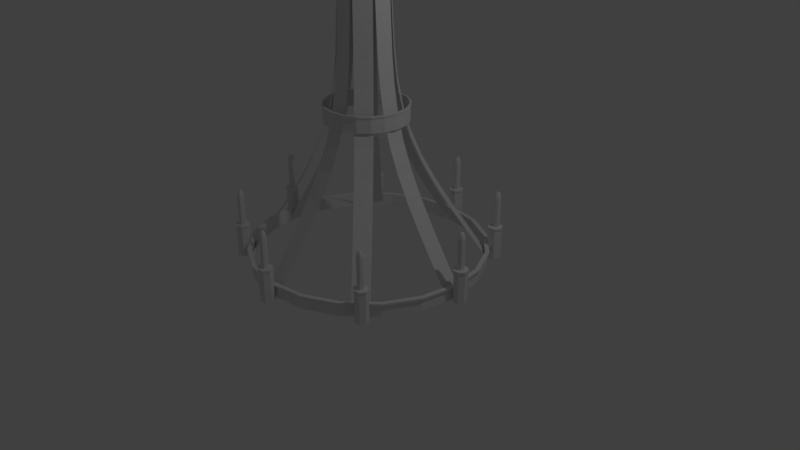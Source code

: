 # Source: chandelier_BIG.blend  (saved by Blender 2.79.0; exported with 4.5.12 LTS)
import bpy
from mathutils import Matrix  # noqa: F401  (used for matrix-valued properties, if any)

bpy.ops.wm.read_factory_settings(use_empty=True)
scene = bpy.context.scene
scene.name = 'Scene'

# ---- collections
col_collection_1 = bpy.data.collections.new('Collection 1'); scene.collection.children.link(col_collection_1)

# ---- world
world_world = bpy.data.worlds.new('World'); scene.world = world_world
world_world.color = (0.05088, 0.05088, 0.05088)
world_world.use_sun_shadow = False
world_world.sun_shadow_jitter_overblur = 0.0
world_world.cycles.sampling_method = 'MANUAL'

# ---- cameras
cam_camera = bpy.data.cameras.new('Camera')
cam_camera.clip_end = 100.0
cam_camera.lens = 35.0
cam_camera.sensor_width = 32.0
cam_camera.sensor_height = 18.0
cam_camera.ortho_scale = 7.314
cam_camera.dof.focus_distance = 0.0
cam_camera.dof.aperture_fstop = 128.0

# ---- lights
light_lamp = bpy.data.lights.new('Lamp', 'POINT')
light_lamp.transmission_factor = 0.0
light_lamp.cutoff_distance = 30.0
light_lamp.energy = 100.0
light_lamp.shadow_buffer_clip_start = 1.001
light_lamp.shadow_soft_size = 0.1
light_lamp.shadow_maximum_resolution = 0.006
light_lamp.use_absolute_resolution = True

# ---- meshes
me_circle_025 = bpy.data.meshes.new('Circle.025')
me_circle_025.from_pydata([(-0.3966, 0.3163, -3.949), (-3.815e-06, 0.5073, -3.949), (-0.4946, -0.1129, -3.949), (-0.2201, -0.457, -3.949), (0.2201, -0.457, -3.949), (0.4946, -0.1129, -3.949), (0.3966, 0.3163, -3.949), (-0.3966, 0.3163, 0.5512), (-3.815e-06, 0.5073, 0.5512), (-0.4946, -0.1129, 0.5512), (-0.2201, -0.457, 0.5512), (0.2201, -0.457, 0.5512), (0.4946, -0.1129, 0.5512), (0.3966, 0.3163, 0.5512), (-0.1493, 0.1191, 1.423), (-3.815e-06, 0.191, 1.423), (-0.1862, -0.0425, 1.423), (-0.08287, -0.1721, 1.423), (0.08286, -0.1721, 1.423), (0.1862, -0.0425, 1.423), (0.1493, 0.1191, 1.423), (-3.815e-06, 0.4477, 0.8419), (-3.815e-06, 0.3507, 1.133), (0.2742, 0.2187, 1.133), (0.35, 0.2791, 0.8419), (0.4364, -0.09961, 0.8419), (0.3419, -0.07805, 1.133), (0.1522, -0.316, 1.133), (0.1942, -0.4033, 0.8419), (-0.1942, -0.4033, 0.8419), (-0.1522, -0.316, 1.133), (-0.342, -0.07805, 1.133), (-0.4364, -0.09961, 0.8419), (-0.35, 0.2791, 0.8419), (-0.2742, 0.2187, 1.133)], [], [(1, 0, 7, 8), (23, 22, 15, 20), (5, 6, 13, 12), (3, 4, 11, 10), (0, 2, 9, 7), (6, 1, 8, 13), (4, 5, 12, 11), (2, 3, 10, 9), (14, 16, 17, 18, 19, 20, 15), (27, 26, 19, 18), (31, 30, 17, 16), (22, 34, 14, 15), (26, 23, 20, 19), (30, 27, 18, 17), (34, 31, 16, 14), (7, 9, 32, 33), (33, 32, 31, 34), (10, 11, 28, 29), (29, 28, 27, 30), (12, 13, 24, 25), (25, 24, 23, 26), (8, 7, 33, 21), (21, 33, 34, 22), (9, 10, 29, 32), (32, 29, 30, 31), (11, 12, 25, 28), (28, 25, 26, 27), (13, 8, 21, 24), (24, 21, 22, 23)])
me_circle_025.use_remesh_preserve_volume = False
me_circle_025.use_remesh_preserve_attributes = False
me_circle_025.use_mirror_vertex_groups = False
me_circle_025.update()
me_circle_024 = bpy.data.meshes.new('Circle.024')
me_circle_024.from_pydata([(-0.3966, 0.3163, -3.949), (-3.815e-06, 0.5073, -3.949), (-0.4946, -0.1129, -3.949), (-0.2201, -0.457, -3.949), (0.2201, -0.457, -3.949), (0.4946, -0.1129, -3.949), (0.3966, 0.3163, -3.949), (-0.3966, 0.3163, 0.5512), (-3.815e-06, 0.5073, 0.5512), (-0.4946, -0.1129, 0.5512), (-0.2201, -0.457, 0.5512), (0.2201, -0.457, 0.5512), (0.4946, -0.1129, 0.5512), (0.3966, 0.3163, 0.5512), (-0.1493, 0.1191, 1.423), (-3.815e-06, 0.191, 1.423), (-0.1862, -0.0425, 1.423), (-0.08287, -0.1721, 1.423), (0.08286, -0.1721, 1.423), (0.1862, -0.0425, 1.423), (0.1493, 0.1191, 1.423), (-3.815e-06, 0.4477, 0.8419), (-3.815e-06, 0.3507, 1.133), (0.2742, 0.2187, 1.133), (0.35, 0.2791, 0.8419), (0.4364, -0.09961, 0.8419), (0.3419, -0.07805, 1.133), (0.1522, -0.316, 1.133), (0.1942, -0.4033, 0.8419), (-0.1942, -0.4033, 0.8419), (-0.1522, -0.316, 1.133), (-0.342, -0.07805, 1.133), (-0.4364, -0.09961, 0.8419), (-0.35, 0.2791, 0.8419), (-0.2742, 0.2187, 1.133)], [], [(1, 0, 7, 8), (23, 22, 15, 20), (5, 6, 13, 12), (3, 4, 11, 10), (0, 2, 9, 7), (6, 1, 8, 13), (4, 5, 12, 11), (2, 3, 10, 9), (14, 16, 17, 18, 19, 20, 15), (27, 26, 19, 18), (31, 30, 17, 16), (22, 34, 14, 15), (26, 23, 20, 19), (30, 27, 18, 17), (34, 31, 16, 14), (7, 9, 32, 33), (33, 32, 31, 34), (10, 11, 28, 29), (29, 28, 27, 30), (12, 13, 24, 25), (25, 24, 23, 26), (8, 7, 33, 21), (21, 33, 34, 22), (9, 10, 29, 32), (32, 29, 30, 31), (11, 12, 25, 28), (28, 25, 26, 27), (13, 8, 21, 24), (24, 21, 22, 23)])
me_circle_024.use_remesh_preserve_volume = False
me_circle_024.use_remesh_preserve_attributes = False
me_circle_024.use_mirror_vertex_groups = False
me_circle_024.update()
me_circle_023 = bpy.data.meshes.new('Circle.023')
me_circle_023.from_pydata([(-0.3966, 0.3163, -3.949), (-3.815e-06, 0.5073, -3.949), (-0.4946, -0.1129, -3.949), (-0.2201, -0.457, -3.949), (0.2201, -0.457, -3.949), (0.4946, -0.1129, -3.949), (0.3966, 0.3163, -3.949), (-0.3966, 0.3163, 0.5512), (-3.815e-06, 0.5073, 0.5512), (-0.4946, -0.1129, 0.5512), (-0.2201, -0.457, 0.5512), (0.2201, -0.457, 0.5512), (0.4946, -0.1129, 0.5512), (0.3966, 0.3163, 0.5512), (-0.1493, 0.1191, 1.423), (-3.815e-06, 0.191, 1.423), (-0.1862, -0.0425, 1.423), (-0.08287, -0.1721, 1.423), (0.08286, -0.1721, 1.423), (0.1862, -0.0425, 1.423), (0.1493, 0.1191, 1.423), (-3.815e-06, 0.4477, 0.8419), (-3.815e-06, 0.3507, 1.133), (0.2742, 0.2187, 1.133), (0.35, 0.2791, 0.8419), (0.4364, -0.09961, 0.8419), (0.3419, -0.07805, 1.133), (0.1522, -0.316, 1.133), (0.1942, -0.4033, 0.8419), (-0.1942, -0.4033, 0.8419), (-0.1522, -0.316, 1.133), (-0.342, -0.07805, 1.133), (-0.4364, -0.09961, 0.8419), (-0.35, 0.2791, 0.8419), (-0.2742, 0.2187, 1.133)], [], [(1, 0, 7, 8), (23, 22, 15, 20), (5, 6, 13, 12), (3, 4, 11, 10), (0, 2, 9, 7), (6, 1, 8, 13), (4, 5, 12, 11), (2, 3, 10, 9), (14, 16, 17, 18, 19, 20, 15), (27, 26, 19, 18), (31, 30, 17, 16), (22, 34, 14, 15), (26, 23, 20, 19), (30, 27, 18, 17), (34, 31, 16, 14), (7, 9, 32, 33), (33, 32, 31, 34), (10, 11, 28, 29), (29, 28, 27, 30), (12, 13, 24, 25), (25, 24, 23, 26), (8, 7, 33, 21), (21, 33, 34, 22), (9, 10, 29, 32), (32, 29, 30, 31), (11, 12, 25, 28), (28, 25, 26, 27), (13, 8, 21, 24), (24, 21, 22, 23)])
me_circle_023.use_remesh_preserve_volume = False
me_circle_023.use_remesh_preserve_attributes = False
me_circle_023.use_mirror_vertex_groups = False
me_circle_023.update()
me_circle_022 = bpy.data.meshes.new('Circle.022')
me_circle_022.from_pydata([(-0.3966, 0.3163, -3.949), (-3.815e-06, 0.5073, -3.949), (-0.4946, -0.1129, -3.949), (-0.2201, -0.457, -3.949), (0.2201, -0.457, -3.949), (0.4946, -0.1129, -3.949), (0.3966, 0.3163, -3.949), (-0.3966, 0.3163, 0.5512), (-3.815e-06, 0.5073, 0.5512), (-0.4946, -0.1129, 0.5512), (-0.2201, -0.457, 0.5512), (0.2201, -0.457, 0.5512), (0.4946, -0.1129, 0.5512), (0.3966, 0.3163, 0.5512), (-0.1493, 0.1191, 1.423), (-3.815e-06, 0.191, 1.423), (-0.1862, -0.0425, 1.423), (-0.08287, -0.1721, 1.423), (0.08286, -0.1721, 1.423), (0.1862, -0.0425, 1.423), (0.1493, 0.1191, 1.423), (-3.815e-06, 0.4477, 0.8419), (-3.815e-06, 0.3507, 1.133), (0.2742, 0.2187, 1.133), (0.35, 0.2791, 0.8419), (0.4364, -0.09961, 0.8419), (0.3419, -0.07805, 1.133), (0.1522, -0.316, 1.133), (0.1942, -0.4033, 0.8419), (-0.1942, -0.4033, 0.8419), (-0.1522, -0.316, 1.133), (-0.342, -0.07805, 1.133), (-0.4364, -0.09961, 0.8419), (-0.35, 0.2791, 0.8419), (-0.2742, 0.2187, 1.133)], [], [(1, 0, 7, 8), (23, 22, 15, 20), (5, 6, 13, 12), (3, 4, 11, 10), (0, 2, 9, 7), (6, 1, 8, 13), (4, 5, 12, 11), (2, 3, 10, 9), (14, 16, 17, 18, 19, 20, 15), (27, 26, 19, 18), (31, 30, 17, 16), (22, 34, 14, 15), (26, 23, 20, 19), (30, 27, 18, 17), (34, 31, 16, 14), (7, 9, 32, 33), (33, 32, 31, 34), (10, 11, 28, 29), (29, 28, 27, 30), (12, 13, 24, 25), (25, 24, 23, 26), (8, 7, 33, 21), (21, 33, 34, 22), (9, 10, 29, 32), (32, 29, 30, 31), (11, 12, 25, 28), (28, 25, 26, 27), (13, 8, 21, 24), (24, 21, 22, 23)])
me_circle_022.use_remesh_preserve_volume = False
me_circle_022.use_remesh_preserve_attributes = False
me_circle_022.use_mirror_vertex_groups = False
me_circle_022.update()
me_circle_021 = bpy.data.meshes.new('Circle.021')
me_circle_021.from_pydata([(-0.3966, 0.3163, -3.949), (-3.815e-06, 0.5073, -3.949), (-0.4946, -0.1129, -3.949), (-0.2201, -0.457, -3.949), (0.2201, -0.457, -3.949), (0.4946, -0.1129, -3.949), (0.3966, 0.3163, -3.949), (-0.3966, 0.3163, 0.5512), (-3.815e-06, 0.5073, 0.5512), (-0.4946, -0.1129, 0.5512), (-0.2201, -0.457, 0.5512), (0.2201, -0.457, 0.5512), (0.4946, -0.1129, 0.5512), (0.3966, 0.3163, 0.5512), (-0.1493, 0.1191, 1.423), (-3.815e-06, 0.191, 1.423), (-0.1862, -0.0425, 1.423), (-0.08287, -0.1721, 1.423), (0.08286, -0.1721, 1.423), (0.1862, -0.0425, 1.423), (0.1493, 0.1191, 1.423), (-3.815e-06, 0.4477, 0.8419), (-3.815e-06, 0.3507, 1.133), (0.2742, 0.2187, 1.133), (0.35, 0.2791, 0.8419), (0.4364, -0.09961, 0.8419), (0.3419, -0.07805, 1.133), (0.1522, -0.316, 1.133), (0.1942, -0.4033, 0.8419), (-0.1942, -0.4033, 0.8419), (-0.1522, -0.316, 1.133), (-0.342, -0.07805, 1.133), (-0.4364, -0.09961, 0.8419), (-0.35, 0.2791, 0.8419), (-0.2742, 0.2187, 1.133)], [], [(1, 0, 7, 8), (23, 22, 15, 20), (5, 6, 13, 12), (3, 4, 11, 10), (0, 2, 9, 7), (6, 1, 8, 13), (4, 5, 12, 11), (2, 3, 10, 9), (14, 16, 17, 18, 19, 20, 15), (27, 26, 19, 18), (31, 30, 17, 16), (22, 34, 14, 15), (26, 23, 20, 19), (30, 27, 18, 17), (34, 31, 16, 14), (7, 9, 32, 33), (33, 32, 31, 34), (10, 11, 28, 29), (29, 28, 27, 30), (12, 13, 24, 25), (25, 24, 23, 26), (8, 7, 33, 21), (21, 33, 34, 22), (9, 10, 29, 32), (32, 29, 30, 31), (11, 12, 25, 28), (28, 25, 26, 27), (13, 8, 21, 24), (24, 21, 22, 23)])
me_circle_021.use_remesh_preserve_volume = False
me_circle_021.use_remesh_preserve_attributes = False
me_circle_021.use_mirror_vertex_groups = False
me_circle_021.update()
me_circle_020 = bpy.data.meshes.new('Circle.020')
me_circle_020.from_pydata([(-0.3966, 0.3163, -3.949), (-3.815e-06, 0.5073, -3.949), (-0.4946, -0.1129, -3.949), (-0.2201, -0.457, -3.949), (0.2201, -0.457, -3.949), (0.4946, -0.1129, -3.949), (0.3966, 0.3163, -3.949), (-0.3966, 0.3163, 0.5512), (-3.815e-06, 0.5073, 0.5512), (-0.4946, -0.1129, 0.5512), (-0.2201, -0.457, 0.5512), (0.2201, -0.457, 0.5512), (0.4946, -0.1129, 0.5512), (0.3966, 0.3163, 0.5512), (-0.1493, 0.1191, 1.423), (-3.815e-06, 0.191, 1.423), (-0.1862, -0.0425, 1.423), (-0.08287, -0.1721, 1.423), (0.08286, -0.1721, 1.423), (0.1862, -0.0425, 1.423), (0.1493, 0.1191, 1.423), (-3.815e-06, 0.4477, 0.8419), (-3.815e-06, 0.3507, 1.133), (0.2742, 0.2187, 1.133), (0.35, 0.2791, 0.8419), (0.4364, -0.09961, 0.8419), (0.3419, -0.07805, 1.133), (0.1522, -0.316, 1.133), (0.1942, -0.4033, 0.8419), (-0.1942, -0.4033, 0.8419), (-0.1522, -0.316, 1.133), (-0.342, -0.07805, 1.133), (-0.4364, -0.09961, 0.8419), (-0.35, 0.2791, 0.8419), (-0.2742, 0.2187, 1.133)], [], [(1, 0, 7, 8), (23, 22, 15, 20), (5, 6, 13, 12), (3, 4, 11, 10), (0, 2, 9, 7), (6, 1, 8, 13), (4, 5, 12, 11), (2, 3, 10, 9), (14, 16, 17, 18, 19, 20, 15), (27, 26, 19, 18), (31, 30, 17, 16), (22, 34, 14, 15), (26, 23, 20, 19), (30, 27, 18, 17), (34, 31, 16, 14), (7, 9, 32, 33), (33, 32, 31, 34), (10, 11, 28, 29), (29, 28, 27, 30), (12, 13, 24, 25), (25, 24, 23, 26), (8, 7, 33, 21), (21, 33, 34, 22), (9, 10, 29, 32), (32, 29, 30, 31), (11, 12, 25, 28), (28, 25, 26, 27), (13, 8, 21, 24), (24, 21, 22, 23)])
me_circle_020.use_remesh_preserve_volume = False
me_circle_020.use_remesh_preserve_attributes = False
me_circle_020.use_mirror_vertex_groups = False
me_circle_020.update()
me_circle_019 = bpy.data.meshes.new('Circle.019')
me_circle_019.from_pydata([(-0.3966, 0.3163, -3.949), (-3.815e-06, 0.5073, -3.949), (-0.4946, -0.1129, -3.949), (-0.2201, -0.457, -3.949), (0.2201, -0.457, -3.949), (0.4946, -0.1129, -3.949), (0.3966, 0.3163, -3.949), (-0.3966, 0.3163, 0.5512), (-3.815e-06, 0.5073, 0.5512), (-0.4946, -0.1129, 0.5512), (-0.2201, -0.457, 0.5512), (0.2201, -0.457, 0.5512), (0.4946, -0.1129, 0.5512), (0.3966, 0.3163, 0.5512), (-0.1493, 0.1191, 1.423), (-3.815e-06, 0.191, 1.423), (-0.1862, -0.0425, 1.423), (-0.08287, -0.1721, 1.423), (0.08286, -0.1721, 1.423), (0.1862, -0.0425, 1.423), (0.1493, 0.1191, 1.423), (-3.815e-06, 0.4477, 0.8419), (-3.815e-06, 0.3507, 1.133), (0.2742, 0.2187, 1.133), (0.35, 0.2791, 0.8419), (0.4364, -0.09961, 0.8419), (0.3419, -0.07805, 1.133), (0.1522, -0.316, 1.133), (0.1942, -0.4033, 0.8419), (-0.1942, -0.4033, 0.8419), (-0.1522, -0.316, 1.133), (-0.342, -0.07805, 1.133), (-0.4364, -0.09961, 0.8419), (-0.35, 0.2791, 0.8419), (-0.2742, 0.2187, 1.133)], [], [(1, 0, 7, 8), (23, 22, 15, 20), (5, 6, 13, 12), (3, 4, 11, 10), (0, 2, 9, 7), (6, 1, 8, 13), (4, 5, 12, 11), (2, 3, 10, 9), (14, 16, 17, 18, 19, 20, 15), (27, 26, 19, 18), (31, 30, 17, 16), (22, 34, 14, 15), (26, 23, 20, 19), (30, 27, 18, 17), (34, 31, 16, 14), (7, 9, 32, 33), (33, 32, 31, 34), (10, 11, 28, 29), (29, 28, 27, 30), (12, 13, 24, 25), (25, 24, 23, 26), (8, 7, 33, 21), (21, 33, 34, 22), (9, 10, 29, 32), (32, 29, 30, 31), (11, 12, 25, 28), (28, 25, 26, 27), (13, 8, 21, 24), (24, 21, 22, 23)])
me_circle_019.use_remesh_preserve_volume = False
me_circle_019.use_remesh_preserve_attributes = False
me_circle_019.use_mirror_vertex_groups = False
me_circle_019.update()
me_circle_018 = bpy.data.meshes.new('Circle.018')
me_circle_018.from_pydata([(-0.3966, 0.3163, -3.949), (-3.815e-06, 0.5073, -3.949), (-0.4946, -0.1129, -3.949), (-0.2201, -0.457, -3.949), (0.2201, -0.457, -3.949), (0.4946, -0.1129, -3.949), (0.3966, 0.3163, -3.949), (-0.3966, 0.3163, 0.5512), (-3.815e-06, 0.5073, 0.5512), (-0.4946, -0.1129, 0.5512), (-0.2201, -0.457, 0.5512), (0.2201, -0.457, 0.5512), (0.4946, -0.1129, 0.5512), (0.3966, 0.3163, 0.5512), (-0.1493, 0.1191, 1.423), (-3.815e-06, 0.191, 1.423), (-0.1862, -0.0425, 1.423), (-0.08287, -0.1721, 1.423), (0.08286, -0.1721, 1.423), (0.1862, -0.0425, 1.423), (0.1493, 0.1191, 1.423), (-3.815e-06, 0.4477, 0.8419), (-3.815e-06, 0.3507, 1.133), (0.2742, 0.2187, 1.133), (0.35, 0.2791, 0.8419), (0.4364, -0.09961, 0.8419), (0.3419, -0.07805, 1.133), (0.1522, -0.316, 1.133), (0.1942, -0.4033, 0.8419), (-0.1942, -0.4033, 0.8419), (-0.1522, -0.316, 1.133), (-0.342, -0.07805, 1.133), (-0.4364, -0.09961, 0.8419), (-0.35, 0.2791, 0.8419), (-0.2742, 0.2187, 1.133)], [], [(1, 0, 7, 8), (23, 22, 15, 20), (5, 6, 13, 12), (3, 4, 11, 10), (0, 2, 9, 7), (6, 1, 8, 13), (4, 5, 12, 11), (2, 3, 10, 9), (14, 16, 17, 18, 19, 20, 15), (27, 26, 19, 18), (31, 30, 17, 16), (22, 34, 14, 15), (26, 23, 20, 19), (30, 27, 18, 17), (34, 31, 16, 14), (7, 9, 32, 33), (33, 32, 31, 34), (10, 11, 28, 29), (29, 28, 27, 30), (12, 13, 24, 25), (25, 24, 23, 26), (8, 7, 33, 21), (21, 33, 34, 22), (9, 10, 29, 32), (32, 29, 30, 31), (11, 12, 25, 28), (28, 25, 26, 27), (13, 8, 21, 24), (24, 21, 22, 23)])
me_circle_018.use_remesh_preserve_volume = False
me_circle_018.use_remesh_preserve_attributes = False
me_circle_018.use_mirror_vertex_groups = False
me_circle_018.update()
me_circle_012 = bpy.data.meshes.new('Circle.012')
me_circle_012.from_pydata([(-1.063, 0.6235, 4.635), (-0.2811, 1.0, 4.635), (-1.256, -0.2225, 4.635), (-0.715, -0.901, 4.635), (0.1528, -0.901, 4.635), (0.6938, -0.2225, 4.635), (0.5007, 0.6235, 4.635), (0.5007, 0.6235, 5.96e-08), (0.6938, -0.2225, 5.96e-08), (0.1528, -0.901, 5.96e-08), (-0.715, -0.901, 5.96e-08), (-1.256, -0.2225, 5.96e-08), (-0.2811, 1.0, 5.96e-08), (-1.063, 0.6235, 5.96e-08), (-1.143, 0.687, 4.635), (-0.2811, 1.102, 4.635), (-1.355, -0.2452, 4.635), (-0.7592, -0.9928, 4.635), (0.197, -0.9928, 4.635), (0.7932, -0.2452, 4.635), (0.5804, 0.687, 4.635), (-1.143, 0.687, 4.877), (-0.2811, 1.102, 4.877), (-1.355, -0.2452, 4.877), (-0.7592, -0.9928, 4.877), (0.197, -0.9928, 4.877), (0.7932, -0.2452, 4.877), (0.5804, 0.687, 4.877), (-6.846, 12.6, 4.635), (-6.56, 13.42, 4.635), (-6.385, 11.87, 4.635), (-5.522, 11.77, 4.635), (-4.909, 12.38, 4.635), (-5.006, 13.25, 4.635), (-5.741, 13.71, 4.635), (-5.741, 13.71, 5.96e-08), (-5.006, 13.25, 5.96e-08), (-4.909, 12.38, 5.96e-08), (-5.522, 11.77, 5.96e-08), (-6.385, 11.87, 5.96e-08), (-6.56, 13.42, 5.96e-08), (-6.846, 12.6, 5.96e-08), (-6.948, 12.59, 4.635), (-6.632, 13.49, 4.635), (-6.439, 11.78, 4.635), (-5.489, 11.67, 4.635), (-4.813, 12.35, 4.635), (-4.92, 13.3, 4.635), (-5.729, 13.81, 4.635), (-6.948, 12.59, 4.877), (-6.632, 13.49, 4.877), (-6.439, 11.78, 4.877), (-5.489, 11.67, 4.877), (-4.813, 12.35, 4.877), (-4.92, 13.3, 4.877), (-5.729, 13.81, 4.877), (-32.63, -12.64, 4.635), (-32.03, -12.01, 4.635), (-32.52, -13.5, 4.635), (-31.78, -13.95, 4.635), (-30.96, -13.64, 4.635), (-30.69, -12.82, 4.635), (-31.17, -12.09, 4.635), (-31.17, -12.09, 5.96e-08), (-30.69, -12.82, 5.96e-08), (-30.96, -13.64, 5.96e-08), (-31.78, -13.95, 5.96e-08), (-32.52, -13.5, 5.96e-08), (-32.03, -12.01, 5.96e-08), (-32.63, -12.64, 5.96e-08), (-32.73, -12.6, 4.635), (-32.07, -11.92, 4.635), (-32.61, -13.55, 4.635), (-31.79, -14.05, 4.635), (-30.89, -13.72, 4.635), (-30.59, -12.81, 4.635), (-31.11, -12.01, 4.635), (-32.73, -12.6, 4.877), (-32.07, -11.92, 4.877), (-32.61, -13.55, 4.877), (-31.79, -14.05, 4.877), (-30.89, -13.72, 4.877), (-30.59, -12.81, 4.877), (-31.11, -12.01, 4.877), (-31.32, 13.7, 4.635), (-30.55, 13.3, 4.635), (-32.12, 13.34, 4.635), (-32.33, 12.5, 4.635), (-31.81, 11.81, 4.635), (-30.94, 11.79, 4.635), (-30.38, 12.45, 4.635), (-30.38, 12.45, 5.96e-08), (-30.94, 11.79, 5.96e-08), (-31.81, 11.81, 5.96e-08), (-32.33, 12.5, 5.96e-08), (-32.12, 13.34, 5.96e-08), (-30.55, 13.3, 5.96e-08), (-31.32, 13.7, 5.96e-08), (-31.32, 13.8, 4.635), (-30.47, 13.36, 4.635), (-32.19, 13.41, 4.635), (-32.43, 12.48, 4.635), (-31.86, 11.72, 4.635), (-30.9, 11.69, 4.635), (-30.28, 12.42, 4.635), (-31.32, 13.8, 4.877), (-30.47, 13.36, 4.877), (-32.19, 13.41, 4.877), (-32.43, 12.48, 4.877), (-31.86, 11.72, 4.877), (-30.9, 11.69, 4.877), (-30.28, 12.42, 4.877), (-5.651, -11.89, 4.635), (-4.832, -12.18, 4.635), (-6.386, -12.36, 4.635), (-6.483, -13.22, 4.635), (-5.87, -13.83, 4.635), (-5.007, -13.74, 4.635), (-4.546, -13.0, 4.635), (-4.546, -13.0, 5.96e-08), (-5.007, -13.74, 5.96e-08), (-5.87, -13.83, 5.96e-08), (-6.483, -13.22, 5.96e-08), (-6.386, -12.36, 5.96e-08), (-4.832, -12.18, 5.96e-08), (-5.651, -11.89, 5.96e-08), (-5.663, -11.79, 4.635), (-4.76, -12.11, 4.635), (-6.472, -12.3, 4.635), (-6.58, -13.25, 4.635), (-5.903, -13.93, 4.635), (-4.953, -13.82, 4.635), (-4.444, -13.01, 4.635), (-5.663, -11.79, 4.877), (-4.76, -12.11, 4.877), (-6.472, -12.3, 4.877), (-6.58, -13.25, 4.877), (-5.903, -13.93, 4.877), (-4.953, -13.82, 4.877), (-4.444, -13.01, 4.877), (-37.63, 0.4876, 4.635), (-36.8, 0.7524, 4.635), (-37.93, -0.3236, 4.635), (-37.49, -1.07, 4.635), (-36.63, -1.19, 4.635), (-36.0, -0.5931, 4.635), (-36.08, 0.2714, 4.635), (-36.08, 0.2714, 5.96e-08), (-36.0, -0.5931, 5.96e-08), (-36.63, -1.19, 5.96e-08), (-37.49, -1.07, 5.96e-08), (-37.93, -0.3236, 5.96e-08), (-36.8, 0.7524, 5.96e-08), (-37.63, 0.4876, 5.96e-08), (-37.7, 0.5616, 4.635), (-36.79, 0.8534, 4.635), (-38.04, -0.3323, 4.635), (-37.55, -1.155, 4.635), (-36.6, -1.287, 4.635), (-35.91, -0.6293, 4.635), (-35.99, 0.3234, 4.635), (-37.7, 0.5616, 4.877), (-36.79, 0.8534, 4.877), (-38.04, -0.3323, 4.877), (-37.55, -1.155, 4.877), (-36.6, -1.287, 4.877), (-35.91, -0.6293, 4.877), (-35.99, 0.3234, 4.877), (-19.62, -18.98, 4.635), (-19.63, -18.11, 4.635), (-18.93, -19.51, 4.635), (-18.09, -19.3, 4.635), (-17.72, -18.51, 4.635), (-18.11, -17.74, 4.635), (-18.96, -17.56, 4.635), (-18.96, -17.56, 5.96e-08), (-18.11, -17.74, 5.96e-08), (-17.72, -18.51, 5.96e-08), (-18.09, -19.3, 5.96e-08), (-18.93, -19.51, 5.96e-08), (-19.63, -18.11, 5.96e-08), (-19.62, -18.98, 5.96e-08), (-19.71, -19.03, 4.635), (-19.73, -18.07, 4.635), (-18.95, -19.61, 4.635), (-18.02, -19.38, 4.635), (-17.62, -18.51, 4.635), (-18.05, -17.66, 4.635), (-18.99, -17.46, 4.635), (-19.71, -19.03, 4.877), (-19.73, -18.07, 4.877), (-18.95, -19.61, 4.877), (-18.02, -19.38, 4.877), (-17.62, -18.51, 4.877), (-18.05, -17.66, 4.877), (-18.99, -17.46, 4.877), (-35.89, -0.2821, 0.0), (-35.05, -5.624, 0.0), (-32.59, -10.44, 0.0), (-28.77, -14.27, 0.0), (-23.95, -16.72, 0.0), (-18.61, -17.57, 0.0), (-13.26, -16.72, 0.0), (-8.445, -14.27, 0.0), (-4.621, -10.44, 0.0), (-2.165, -5.624, 0.0), (-1.319, -0.2821, 0.0), (-2.165, 5.06, 0.0), (-4.621, 9.879, 0.0), (-8.445, 13.7, 0.0), (-13.26, 16.16, 0.0), (-18.61, 17.01, 0.0), (-23.95, 16.16, 0.0), (-28.77, 13.7, 0.0), (-32.59, 9.879, 0.0), (-35.05, 5.06, 0.0), (-35.89, -0.2821, 1.783), (-35.05, -5.624, 1.783), (-32.59, -10.44, 1.783), (-28.77, -14.27, 1.783), (-23.95, -16.72, 1.783), (-18.61, -17.57, 1.783), (-13.26, -16.72, 1.783), (-8.445, -14.27, 1.783), (-4.621, -10.44, 1.783), (-2.165, -5.624, 1.783), (-1.319, -0.2821, 1.783), (-2.165, 5.06, 1.783), (-4.621, 9.879, 1.783), (-8.445, 13.7, 1.783), (-13.26, 16.16, 1.783), (-18.61, 17.01, 1.783), (-23.95, 16.16, 1.783), (-28.77, 13.7, 1.783), (-32.59, 9.879, 1.783), (-35.05, 5.06, 1.783), (-36.15, -0.2821, 1.783), (-35.29, -5.704, 1.783), (-32.8, -10.59, 1.783), (-28.92, -14.48, 1.783), (-24.03, -16.97, 1.783), (-18.61, -17.83, 1.783), (-13.18, -16.97, 1.783), (-8.294, -14.48, 1.783), (-4.413, -10.59, 1.783), (-1.921, -5.704, 1.783), (-1.062, -0.2821, 1.783), (-1.921, 5.139, 1.783), (-4.413, 10.03, 1.783), (-8.294, 13.91, 1.783), (-13.18, 16.4, 1.783), (-18.61, 17.26, 1.783), (-24.03, 16.4, 1.783), (-28.92, 13.91, 1.783), (-32.8, 10.03, 1.783), (-35.29, 5.139, 1.783), (-36.15, -0.2821, 2.05), (-35.29, -5.704, 2.05), (-32.8, -10.59, 2.05), (-28.92, -14.48, 2.05), (-24.03, -16.97, 2.05), (-18.61, -17.83, 2.05), (-13.18, -16.97, 2.05), (-8.294, -14.48, 2.05), (-4.413, -10.59, 2.05), (-1.921, -5.704, 2.05), (-1.062, -0.2821, 2.05), (-1.921, 5.139, 2.05), (-4.413, 10.03, 2.05), (-8.294, 13.91, 2.05), (-13.18, 16.4, 2.05), (-18.61, 17.26, 2.05), (-24.03, 16.4, 2.05), (-28.92, 13.91, 2.05), (-32.8, 10.03, 2.05), (-35.29, 5.139, 2.05), (-35.52, -0.2821, 2.05), (-34.69, -5.508, 2.05), (-32.29, -10.22, 2.05), (-28.55, -13.96, 2.05), (-23.83, -16.37, 2.05), (-18.61, -17.19, 2.05), (-13.38, -16.37, 2.05), (-8.666, -13.96, 2.05), (-4.925, -10.22, 2.05), (-2.523, -5.508, 2.05), (-1.695, -0.2821, 2.05), (-2.523, 4.944, 2.05), (-4.925, 9.658, 2.05), (-8.666, 13.4, 2.05), (-13.38, 15.8, 2.05), (-18.61, 16.63, 2.05), (-23.83, 15.8, 2.05), (-28.55, 13.4, 2.05), (-32.29, 9.658, 2.05), (-34.69, 4.944, 2.05), (-35.52, -0.2821, 6.44e-08), (-34.69, -5.508, 6.44e-08), (-32.29, -10.22, 6.44e-08), (-28.55, -13.96, 6.44e-08), (-23.83, -16.37, 6.44e-08), (-18.61, -17.19, 6.44e-08), (-13.38, -16.37, 6.44e-08), (-8.666, -13.96, 6.44e-08), (-4.925, -10.22, 6.44e-08), (-2.523, -5.508, 6.44e-08), (-1.695, -0.2821, 6.44e-08), (-2.523, 4.944, 6.44e-08), (-4.925, 9.658, 6.44e-08), (-8.666, 13.4, 6.44e-08), (-13.38, 15.8, 6.44e-08), (-18.61, 16.63, 6.44e-08), (-23.83, 15.8, 6.44e-08), (-28.55, 13.4, 6.44e-08), (-32.29, 9.658, 6.44e-08), (-34.69, 4.944, 6.44e-08), (-19.23, 17.1, 4.635), (-19.61, 17.88, 4.635), (-18.38, 16.91, 4.635), (-17.71, 17.45, 4.635), (-17.71, 18.32, 4.635), (-18.38, 18.86, 4.635), (-19.23, 18.66, 4.635), (-19.23, 18.66, 5.96e-08), (-18.38, 18.86, 5.96e-08), (-17.71, 18.32, 5.96e-08), (-17.71, 17.45, 5.96e-08), (-18.38, 16.91, 5.96e-08), (-19.61, 17.88, 5.96e-08), (-19.23, 17.1, 5.96e-08), (-19.29, 17.02, 4.635), (-19.71, 17.88, 4.635), (-18.36, 16.81, 4.635), (-17.61, 17.4, 4.635), (-17.61, 18.36, 4.635), (-18.36, 18.96, 4.635), (-19.29, 18.74, 4.635), (-19.29, 17.02, 4.877), (-19.71, 17.88, 4.877), (-18.36, 16.81, 4.877), (-17.61, 17.4, 4.877), (-17.61, 18.36, 4.877), (-18.36, 18.96, 4.877), (-19.29, 18.74, 4.877), (-24.62, -0.2821, 20.87), (-24.33, -2.141, 20.87), (-23.47, -3.817, 20.87), (-22.14, -5.148, 20.87), (-20.46, -6.002, 20.87), (-18.61, -6.297, 20.87), (-16.75, -6.002, 20.87), (-15.07, -5.148, 20.87), (-13.74, -3.817, 20.87), (-12.89, -2.141, 20.87), (-12.59, -0.2821, 20.87), (-12.89, 1.576, 20.87), (-13.74, 3.253, 20.87), (-15.07, 4.584, 20.87), (-16.75, 5.438, 20.87), (-18.61, 5.732, 20.87), (-20.46, 5.438, 20.87), (-22.14, 4.584, 20.87), (-23.47, 3.253, 20.87), (-24.33, 1.576, 20.87), (-24.62, -0.2821, 22.94), (-24.33, -2.141, 22.94), (-23.47, -3.817, 22.94), (-22.14, -5.148, 22.94), (-20.46, -6.002, 22.94), (-18.61, -6.297, 22.94), (-16.75, -6.002, 22.94), (-15.07, -5.148, 22.94), (-13.74, -3.817, 22.94), (-12.89, -2.141, 22.94), (-12.59, -0.2821, 22.94), (-12.89, 1.576, 22.94), (-13.74, 3.253, 22.94), (-15.07, 4.584, 22.94), (-16.75, 5.438, 22.94), (-18.61, 5.732, 22.94), (-20.46, 5.438, 22.94), (-22.14, 4.584, 22.94), (-23.47, 3.253, 22.94), (-24.33, 1.576, 22.94), (-24.71, -0.2821, 22.94), (-24.41, -2.168, 22.94), (-23.54, -3.87, 22.94), (-22.19, -5.22, 22.94), (-20.49, -6.087, 22.94), (-18.61, -6.386, 22.94), (-16.72, -6.087, 22.94), (-15.02, -5.22, 22.94), (-13.67, -3.87, 22.94), (-12.8, -2.168, 22.94), (-12.5, -0.2821, 22.94), (-12.8, 1.604, 22.94), (-13.67, 3.306, 22.94), (-15.02, 4.656, 22.94), (-16.72, 5.523, 22.94), (-18.61, 5.822, 22.94), (-20.49, 5.523, 22.94), (-22.19, 4.656, 22.94), (-23.54, 3.306, 22.94), (-24.41, 1.604, 22.94), (-24.71, -0.2821, 23.25), (-24.41, -2.168, 23.25), (-23.54, -3.87, 23.25), (-22.19, -5.22, 23.25), (-20.49, -6.087, 23.25), (-18.61, -6.386, 23.25), (-16.72, -6.087, 23.25), (-15.02, -5.22, 23.25), (-13.67, -3.87, 23.25), (-12.8, -2.168, 23.25), (-12.5, -0.2821, 23.25), (-12.8, 1.604, 23.25), (-13.67, 3.306, 23.25), (-15.02, 4.656, 23.25), (-16.72, 5.523, 23.25), (-18.61, 5.822, 23.25), (-20.49, 5.523, 23.25), (-22.19, 4.656, 23.25), (-23.54, 3.306, 23.25), (-24.41, 1.604, 23.25), (-24.49, -0.2821, 23.25), (-24.2, -2.1, 23.25), (-23.37, -3.74, 23.25), (-22.06, -5.042, 23.25), (-20.42, -5.878, 23.25), (-18.61, -6.166, 23.25), (-16.79, -5.878, 23.25), (-15.15, -5.042, 23.25), (-13.85, -3.74, 23.25), (-13.01, -2.1, 23.25), (-12.72, -0.2821, 23.25), (-13.01, 1.536, 23.25), (-13.85, 3.176, 23.25), (-15.15, 4.478, 23.25), (-16.79, 5.314, 23.25), (-18.61, 5.602, 23.25), (-20.42, 5.314, 23.25), (-22.06, 4.478, 23.25), (-23.37, 3.176, 23.25), (-24.2, 1.536, 23.25), (-24.49, -0.2821, 20.87), (-24.2, -2.1, 20.87), (-23.37, -3.74, 20.87), (-22.06, -5.042, 20.87), (-20.42, -5.878, 20.87), (-18.61, -6.166, 20.87), (-16.79, -5.878, 20.87), (-15.15, -5.042, 20.87), (-13.85, -3.74, 20.87), (-13.01, -2.1, 20.87), (-12.72, -0.2821, 20.87), (-13.01, 1.536, 20.87), (-13.85, 3.176, 20.87), (-15.15, 4.478, 20.87), (-16.79, 5.314, 20.87), (-18.61, 5.602, 20.87), (-20.42, 5.314, 20.87), (-22.06, 4.478, 20.87), (-23.37, 3.176, 20.87), (-24.2, 1.536, 20.87), (-22.14, -0.2821, 82.73), (-21.96, -1.373, 82.73), (-21.46, -2.357, 82.73), (-20.68, -3.138, 82.73), (-19.7, -3.639, 82.73), (-18.61, -3.812, 82.73), (-17.52, -3.639, 82.73), (-16.53, -3.138, 82.73), (-15.75, -2.357, 82.73), (-15.25, -1.373, 82.73), (-15.08, -0.2821, 82.73), (-15.25, 0.8087, 82.73), (-15.75, 1.793, 82.73), (-16.53, 2.574, 82.73), (-17.52, 3.075, 82.73), (-18.61, 3.248, 82.73), (-19.7, 3.075, 82.73), (-20.68, 2.574, 82.73), (-21.46, 1.793, 82.73), (-21.96, 0.8087, 82.73), (-21.96, -1.373, 84.38), (-22.14, -0.2821, 84.38), (-21.46, -2.357, 84.38), (-20.68, -3.138, 84.38), (-19.7, -3.639, 84.38), (-18.61, -3.812, 84.38), (-17.52, -3.639, 84.38), (-16.53, -3.138, 84.38), (-15.75, -2.357, 84.38), (-15.25, -1.373, 84.38), (-15.08, -0.2821, 84.38), (-15.25, 0.8087, 84.38), (-15.75, 1.793, 84.38), (-16.53, 2.574, 84.38), (-17.52, 3.075, 84.38), (-18.61, 3.248, 84.38), (-19.7, 3.075, 84.38), (-20.68, 2.574, 84.38), (-21.46, 1.793, 84.38), (-21.96, 0.8087, 84.38)], [], [(4, 5, 19, 18), (12, 7, 8, 9, 10, 11, 13), (4, 3, 10, 9), (6, 5, 8, 7), (0, 1, 12, 13), (3, 2, 11, 10), (5, 4, 9, 8), (1, 6, 7, 12), (2, 0, 13, 11), (19, 20, 27, 26), (2, 3, 17, 16), (1, 0, 14, 15), (5, 6, 20, 19), (3, 4, 18, 17), (0, 2, 16, 14), (6, 1, 15, 20), (21, 23, 24, 25, 26, 27, 22), (17, 18, 25, 24), (14, 16, 23, 21), (20, 15, 22, 27), (18, 19, 26, 25), (16, 17, 24, 23), (15, 14, 21, 22), (32, 33, 47, 46), (40, 35, 36, 37, 38, 39, 41), (32, 31, 38, 37), (34, 33, 36, 35), (28, 29, 40, 41), (31, 30, 39, 38), (33, 32, 37, 36), (29, 34, 35, 40), (30, 28, 41, 39), (47, 48, 55, 54), (30, 31, 45, 44), (29, 28, 42, 43), (33, 34, 48, 47), (31, 32, 46, 45), (28, 30, 44, 42), (34, 29, 43, 48), (49, 51, 52, 53, 54, 55, 50), (45, 46, 53, 52), (42, 44, 51, 49), (48, 43, 50, 55), (46, 47, 54, 53), (44, 45, 52, 51), (43, 42, 49, 50), (60, 61, 75, 74), (68, 63, 64, 65, 66, 67, 69), (60, 59, 66, 65), (62, 61, 64, 63), (56, 57, 68, 69), (59, 58, 67, 66), (61, 60, 65, 64), (57, 62, 63, 68), (58, 56, 69, 67), (75, 76, 83, 82), (58, 59, 73, 72), (57, 56, 70, 71), (61, 62, 76, 75), (59, 60, 74, 73), (56, 58, 72, 70), (62, 57, 71, 76), (77, 79, 80, 81, 82, 83, 78), (73, 74, 81, 80), (70, 72, 79, 77), (76, 71, 78, 83), (74, 75, 82, 81), (72, 73, 80, 79), (71, 70, 77, 78), (88, 89, 103, 102), (96, 91, 92, 93, 94, 95, 97), (88, 87, 94, 93), (90, 89, 92, 91), (84, 85, 96, 97), (87, 86, 95, 94), (89, 88, 93, 92), (85, 90, 91, 96), (86, 84, 97, 95), (103, 104, 111, 110), (86, 87, 101, 100), (85, 84, 98, 99), (89, 90, 104, 103), (87, 88, 102, 101), (84, 86, 100, 98), (90, 85, 99, 104), (105, 107, 108, 109, 110, 111, 106), (101, 102, 109, 108), (98, 100, 107, 105), (104, 99, 106, 111), (102, 103, 110, 109), (100, 101, 108, 107), (99, 98, 105, 106), (116, 117, 131, 130), (124, 119, 120, 121, 122, 123, 125), (116, 115, 122, 121), (118, 117, 120, 119), (112, 113, 124, 125), (115, 114, 123, 122), (117, 116, 121, 120), (113, 118, 119, 124), (114, 112, 125, 123), (131, 132, 139, 138), (114, 115, 129, 128), (113, 112, 126, 127), (117, 118, 132, 131), (115, 116, 130, 129), (112, 114, 128, 126), (118, 113, 127, 132), (133, 135, 136, 137, 138, 139, 134), (129, 130, 137, 136), (126, 128, 135, 133), (132, 127, 134, 139), (130, 131, 138, 137), (128, 129, 136, 135), (127, 126, 133, 134), (144, 145, 159, 158), (152, 147, 148, 149, 150, 151, 153), (144, 143, 150, 149), (146, 145, 148, 147), (140, 141, 152, 153), (143, 142, 151, 150), (145, 144, 149, 148), (141, 146, 147, 152), (142, 140, 153, 151), (159, 160, 167, 166), (142, 143, 157, 156), (141, 140, 154, 155), (145, 146, 160, 159), (143, 144, 158, 157), (140, 142, 156, 154), (146, 141, 155, 160), (161, 163, 164, 165, 166, 167, 162), (157, 158, 165, 164), (154, 156, 163, 161), (160, 155, 162, 167), (158, 159, 166, 165), (156, 157, 164, 163), (155, 154, 161, 162), (172, 173, 187, 186), (180, 175, 176, 177, 178, 179, 181), (172, 171, 178, 177), (174, 173, 176, 175), (168, 169, 180, 181), (171, 170, 179, 178), (173, 172, 177, 176), (169, 174, 175, 180), (170, 168, 181, 179), (187, 188, 195, 194), (170, 171, 185, 184), (169, 168, 182, 183), (173, 174, 188, 187), (171, 172, 186, 185), (168, 170, 184, 182), (174, 169, 183, 188), (189, 191, 192, 193, 194, 195, 190), (185, 186, 193, 192), (182, 184, 191, 189), (188, 183, 190, 195), (186, 187, 194, 193), (184, 185, 192, 191), (183, 182, 189, 190), (211, 212, 232, 231), (204, 205, 225, 224), (197, 198, 218, 217), (212, 213, 233, 232), (205, 206, 226, 225), (198, 199, 219, 218), (213, 214, 234, 233), (206, 207, 227, 226), (199, 200, 220, 219), (214, 215, 235, 234), (207, 208, 228, 227), (200, 201, 221, 220), (215, 196, 216, 235), (208, 209, 229, 228), (201, 202, 222, 221), (209, 210, 230, 229), (202, 203, 223, 222), (210, 211, 231, 230), (203, 204, 224, 223), (196, 197, 217, 216), (226, 227, 247, 246), (219, 220, 240, 239), (234, 235, 255, 254), (227, 228, 248, 247), (220, 221, 241, 240), (235, 216, 236, 255), (228, 229, 249, 248), (221, 222, 242, 241), (229, 230, 250, 249), (222, 223, 243, 242), (230, 231, 251, 250), (223, 224, 244, 243), (216, 217, 237, 236), (231, 232, 252, 251), (224, 225, 245, 244), (217, 218, 238, 237), (232, 233, 253, 252), (225, 226, 246, 245), (218, 219, 239, 238), (233, 234, 254, 253), (243, 244, 264, 263), (236, 237, 257, 256), (251, 252, 272, 271), (244, 245, 265, 264), (237, 238, 258, 257), (252, 253, 273, 272), (245, 246, 266, 265), (238, 239, 259, 258), (253, 254, 274, 273), (246, 247, 267, 266), (239, 240, 260, 259), (254, 255, 275, 274), (247, 248, 268, 267), (240, 241, 261, 260), (255, 236, 256, 275), (248, 249, 269, 268), (241, 242, 262, 261), (249, 250, 270, 269), (242, 243, 263, 262), (250, 251, 271, 270), (260, 261, 281, 280), (275, 256, 276, 295), (268, 269, 289, 288), (261, 262, 282, 281), (269, 270, 290, 289), (262, 263, 283, 282), (270, 271, 291, 290), (263, 264, 284, 283), (256, 257, 277, 276), (271, 272, 292, 291), (264, 265, 285, 284), (257, 258, 278, 277), (272, 273, 293, 292), (265, 266, 286, 285), (258, 259, 279, 278), (273, 274, 294, 293), (266, 267, 287, 286), (259, 260, 280, 279), (274, 275, 295, 294), (267, 268, 288, 287), (277, 278, 298, 297), (292, 293, 313, 312), (285, 286, 306, 305), (278, 279, 299, 298), (293, 294, 314, 313), (286, 287, 307, 306), (279, 280, 300, 299), (294, 295, 315, 314), (287, 288, 308, 307), (280, 281, 301, 300), (295, 276, 296, 315), (288, 289, 309, 308), (281, 282, 302, 301), (289, 290, 310, 309), (282, 283, 303, 302), (290, 291, 311, 310), (283, 284, 304, 303), (276, 277, 297, 296), (291, 292, 312, 311), (284, 285, 305, 304), (214, 314, 315, 215), (213, 313, 314, 214), (212, 312, 313, 213), (211, 311, 312, 212), (210, 310, 311, 211), (209, 309, 310, 210), (208, 308, 309, 209), (207, 307, 308, 208), (206, 306, 307, 207), (205, 305, 306, 206), (204, 304, 305, 205), (203, 303, 304, 204), (202, 302, 303, 203), (201, 301, 302, 202), (200, 300, 301, 201), (199, 299, 300, 200), (198, 298, 299, 199), (197, 297, 298, 198), (196, 296, 297, 197), (215, 315, 296, 196), (320, 321, 335, 334), (328, 323, 324, 325, 326, 327, 329), (320, 319, 326, 325), (322, 321, 324, 323), (316, 317, 328, 329), (319, 318, 327, 326), (321, 320, 325, 324), (317, 322, 323, 328), (318, 316, 329, 327), (335, 336, 343, 342), (318, 319, 333, 332), (317, 316, 330, 331), (321, 322, 336, 335), (319, 320, 334, 333), (316, 318, 332, 330), (322, 317, 331, 336), (337, 339, 340, 341, 342, 343, 338), (333, 334, 341, 340), (330, 332, 339, 337), (336, 331, 338, 343), (334, 335, 342, 341), (332, 333, 340, 339), (331, 330, 337, 338), (359, 360, 380, 379), (352, 353, 373, 372), (345, 346, 366, 365), (360, 361, 381, 380), (353, 354, 374, 373), (346, 347, 367, 366), (361, 362, 382, 381), (354, 355, 375, 374), (347, 348, 368, 367), (362, 363, 383, 382), (355, 356, 376, 375), (348, 349, 369, 368), (363, 344, 364, 383), (356, 357, 377, 376), (349, 350, 370, 369), (357, 358, 378, 377), (350, 351, 371, 370), (358, 359, 379, 378), (351, 352, 372, 371), (344, 345, 365, 364), (374, 375, 395, 394), (367, 368, 388, 387), (382, 383, 403, 402), (375, 376, 396, 395), (368, 369, 389, 388), (383, 364, 384, 403), (376, 377, 397, 396), (369, 370, 390, 389), (377, 378, 398, 397), (370, 371, 391, 390), (378, 379, 399, 398), (371, 372, 392, 391), (364, 365, 385, 384), (379, 380, 400, 399), (372, 373, 393, 392), (365, 366, 386, 385), (380, 381, 401, 400), (373, 374, 394, 393), (366, 367, 387, 386), (381, 382, 402, 401), (391, 392, 412, 411), (384, 385, 405, 404), (399, 400, 420, 419), (392, 393, 413, 412), (385, 386, 406, 405), (400, 401, 421, 420), (393, 394, 414, 413), (386, 387, 407, 406), (401, 402, 422, 421), (394, 395, 415, 414), (387, 388, 408, 407), (402, 403, 423, 422), (395, 396, 416, 415), (388, 389, 409, 408), (403, 384, 404, 423), (396, 397, 417, 416), (389, 390, 410, 409), (397, 398, 418, 417), (390, 391, 411, 410), (398, 399, 419, 418), (408, 409, 429, 428), (423, 404, 424, 443), (416, 417, 437, 436), (409, 410, 430, 429), (417, 418, 438, 437), (410, 411, 431, 430), (418, 419, 439, 438), (411, 412, 432, 431), (404, 405, 425, 424), (419, 420, 440, 439), (412, 413, 433, 432), (405, 406, 426, 425), (420, 421, 441, 440), (413, 414, 434, 433), (406, 407, 427, 426), (421, 422, 442, 441), (414, 415, 435, 434), (407, 408, 428, 427), (422, 423, 443, 442), (415, 416, 436, 435), (425, 426, 446, 445), (440, 441, 461, 460), (433, 434, 454, 453), (426, 427, 447, 446), (441, 442, 462, 461), (434, 435, 455, 454), (427, 428, 448, 447), (442, 443, 463, 462), (435, 436, 456, 455), (428, 429, 449, 448), (443, 424, 444, 463), (436, 437, 457, 456), (429, 430, 450, 449), (437, 438, 458, 457), (430, 431, 451, 450), (438, 439, 459, 458), (431, 432, 452, 451), (424, 425, 445, 444), (439, 440, 460, 459), (432, 433, 453, 452), (362, 462, 463, 363), (361, 461, 462, 362), (360, 460, 461, 361), (359, 459, 460, 360), (358, 458, 459, 359), (357, 457, 458, 358), (356, 456, 457, 357), (355, 455, 456, 356), (354, 454, 455, 355), (353, 453, 454, 354), (352, 452, 453, 353), (351, 451, 452, 352), (350, 450, 451, 351), (349, 449, 450, 350), (348, 448, 449, 349), (347, 447, 448, 348), (346, 446, 447, 347), (345, 445, 446, 346), (344, 444, 445, 345), (363, 463, 444, 344), (465, 464, 483, 482, 481, 480, 479, 478, 477, 476, 475, 474, 473, 472, 471, 470, 469, 468, 467, 466), (484, 486, 487, 488, 489, 490, 491, 492, 493, 494, 495, 496, 497, 498, 499, 500, 501, 502, 503, 485), (466, 486, 484, 465), (481, 501, 500, 480), (474, 494, 493, 473), (467, 487, 486, 466), (482, 502, 501, 481), (475, 495, 494, 474), (468, 488, 487, 467), (483, 503, 502, 482), (476, 496, 495, 475), (469, 489, 488, 468), (464, 485, 503, 483), (477, 497, 496, 476), (470, 490, 489, 469), (478, 498, 497, 477), (471, 491, 490, 470), (479, 499, 498, 478), (472, 492, 491, 471), (465, 484, 485, 464), (480, 500, 499, 479), (473, 493, 492, 472)])
_uv = me_circle_012.uv_layers.new(name='UVMap')
_uv.uv.foreach_set('vector', [0.04783, 0.9713, 0.036, 0.974, 0.03511, 0.9729, 0.04815, 0.9699, 0.334, 0.9972, 0.3222, 0.9945, 0.3169, 0.9836, 0.3222, 0.9726, 0.334, 0.9699, 0.3435, 0.9775, 0.3435, 0.9896, 0.8636, 0.9471, 0.853, 0.9471, 0.853, 0.8823, 0.8636, 0.8823, 0.7398, 0.969, 0.7285, 0.969, 0.7285, 0.9041, 0.7398, 0.9041, 0.6422, 0.9981, 0.6302, 0.9981, 0.6302, 0.9332, 0.6422, 0.9332, 0.9879, 0.1297, 1.0, 0.1297, 1.0, 0.1946, 0.9879, 0.1946, 0.8748, 0.9471, 0.8636, 0.9471, 0.8636, 0.8823, 0.8748, 0.8823, 0.7503, 0.969, 0.7398, 0.969, 0.7398, 0.9041, 0.7503, 0.9041, 0.6511, 0.9981, 0.6422, 0.9981, 0.6422, 0.9332, 0.6511, 0.9332, 0.8161, 0.8837, 0.8161, 0.8961, 0.8127, 0.8961, 0.8127, 0.8837, 0.05732, 0.991, 0.05732, 0.9789, 0.05861, 0.9783, 0.05861, 0.9917, 0.036, 0.9959, 0.04783, 0.9986, 0.04815, 1.0, 0.03511, 0.997, 0.036, 0.974, 0.03073, 0.985, 0.0293, 0.985, 0.03511, 0.9729, 0.05732, 0.9789, 0.04783, 0.9713, 0.04815, 0.9699, 0.05861, 0.9783, 0.04783, 0.9986, 0.05732, 0.991, 0.05861, 0.9917, 0.04815, 1.0, 0.03073, 0.985, 0.036, 0.9959, 0.03511, 0.997, 0.0293, 0.985, 0.01885, 1.0, 0.005804, 0.997, 0.0, 0.985, 0.005804, 0.9729, 0.01885, 0.9699, 0.0293, 0.9783, 0.0293, 0.9917, 0.6449, 0.9043, 0.6449, 0.8925, 0.6483, 0.8925, 0.6483, 0.9043, 0.6045, 0.9467, 0.6045, 0.9564, 0.6011, 0.9564, 0.6011, 0.9467, 0.8161, 0.8961, 0.8161, 0.9077, 0.8127, 0.9077, 0.8127, 0.8961, 0.6449, 0.8925, 0.6449, 0.8802, 0.6483, 0.8802, 0.6483, 0.8925, 0.9053, 0.9629, 0.9053, 0.9495, 0.9087, 0.9495, 0.9087, 0.9629, 0.6045, 0.9334, 0.6045, 0.9467, 0.6011, 0.9467, 0.6011, 0.9334, 0.1825, 0.974, 0.1772, 0.985, 0.1758, 0.985, 0.1816, 0.9729, 0.2903, 0.9775, 0.2903, 0.9896, 0.2808, 0.9972, 0.269, 0.9945, 0.2637, 0.9836, 0.269, 0.9726, 0.2808, 0.9699, 0.9625, 0.1297, 0.9742, 0.1297, 0.9742, 0.1946, 0.9625, 0.1946, 0.9322, 0.8786, 0.9434, 0.8786, 0.9434, 0.9435, 0.9322, 0.9435, 0.8771, 0.9259, 0.8868, 0.9259, 0.8868, 0.9907, 0.8771, 0.9907, 0.9742, 0.1297, 0.9842, 0.1297, 0.9842, 0.1946, 0.9742, 0.1946, 0.9434, 0.8786, 0.954, 0.8786, 0.954, 0.9435, 0.9434, 0.9435, 0.8868, 0.9259, 0.8985, 0.9259, 0.8985, 0.9907, 0.8868, 0.9907, 0.9965, 0.06486, 0.9844, 0.06486, 0.9844, 9.256e-09, 0.9965, 0.0, 0.6483, 0.8925, 0.6483, 0.8802, 0.6517, 0.8802, 0.6517, 0.8925, 0.2038, 0.9789, 0.1944, 0.9713, 0.1947, 0.9699, 0.2051, 0.9783, 0.1944, 0.9986, 0.2038, 0.991, 0.2051, 0.9917, 0.1947, 1.0, 0.1772, 0.985, 0.1825, 0.9959, 0.1816, 0.997, 0.1758, 0.985, 0.1944, 0.9713, 0.1825, 0.974, 0.1816, 0.9729, 0.1947, 0.9699, 0.2038, 0.991, 0.2038, 0.9789, 0.2051, 0.9783, 0.2051, 0.9917, 0.1825, 0.9959, 0.1944, 0.9986, 0.1947, 1.0, 0.1816, 0.997, 0.6824, 0.9655, 0.6824, 0.9788, 0.672, 0.9872, 0.6589, 0.9842, 0.6531, 0.9722, 0.6589, 0.9601, 0.672, 0.9571, 0.6381, 0.9171, 0.6381, 0.9043, 0.6415, 0.9043, 0.6415, 0.9171, 0.579, 0.9477, 0.579, 0.961, 0.5756, 0.961, 0.5756, 0.9477, 0.9019, 0.9496, 0.9019, 0.9366, 0.9053, 0.9366, 0.9053, 0.9496, 0.6483, 0.9042, 0.6483, 0.8925, 0.6517, 0.8925, 0.6517, 0.9042, 0.6381, 0.9281, 0.6381, 0.9171, 0.6415, 0.9171, 0.6415, 0.9281, 0.9019, 0.9366, 0.9019, 0.9259, 0.9053, 0.9259, 0.9053, 0.9366, 0.1159, 0.9789, 0.1064, 0.9713, 0.1068, 0.9699, 0.1172, 0.9783, 0.9386, 0.8459, 0.9334, 0.8349, 0.9386, 0.824, 0.9505, 0.8213, 0.96, 0.8289, 0.96, 0.841, 0.9505, 0.8486, 0.5634, 0.9992, 0.5513, 0.9992, 0.5513, 0.9343, 0.5634, 0.9343, 0.6381, 0.8153, 0.6502, 0.8153, 0.6502, 0.8802, 0.6381, 0.8802, 0.5393, 0.9955, 0.5275, 0.9955, 0.5275, 0.9306, 0.5393, 0.9306, 0.7504, 0.9041, 0.7393, 0.9041, 0.7393, 0.8393, 0.7504, 0.8393, 0.5722, 0.9992, 0.5634, 0.9992, 0.5634, 0.9343, 0.5722, 0.9343, 0.5275, 0.9955, 0.5181, 0.9955, 0.5181, 0.9306, 0.5275, 0.9306, 0.7393, 0.9041, 0.7285, 0.9041, 0.7285, 0.8393, 0.7393, 0.8393, 0.8479, 0.928, 0.8479, 0.9414, 0.8446, 0.9414, 0.8446, 0.928, 0.1064, 0.9986, 0.1159, 0.991, 0.1172, 0.9917, 0.1068, 1.0, 0.08934, 0.985, 0.0946, 0.9959, 0.09371, 0.997, 0.08791, 0.985, 0.1064, 0.9713, 0.0946, 0.974, 0.09372, 0.9729, 0.1068, 0.9699, 0.1159, 0.991, 0.1159, 0.9789, 0.1172, 0.9783, 0.1172, 0.9917, 0.0946, 0.9959, 0.1064, 0.9986, 0.1068, 1.0, 0.09371, 0.997, 0.0946, 0.974, 0.08934, 0.985, 0.08791, 0.985, 0.09372, 0.9729, 0.123, 0.9729, 0.1361, 0.9699, 0.1465, 0.9783, 0.1465, 0.9917, 0.1361, 1.0, 0.123, 0.997, 0.1172, 0.985, 0.5756, 0.9343, 0.5756, 0.9475, 0.5722, 0.9475, 0.5722, 0.9343, 0.6415, 0.8802, 0.6415, 0.8921, 0.6381, 0.8921, 0.6381, 0.8802, 0.8446, 0.928, 0.8446, 0.9383, 0.8412, 0.9383, 0.8412, 0.928, 0.5756, 0.9475, 0.5756, 0.9573, 0.5722, 0.9573, 0.5722, 0.9475, 0.6415, 0.8921, 0.6415, 0.9043, 0.6381, 0.9043, 0.6381, 0.8921, 0.8446, 0.9383, 0.8446, 0.9514, 0.8412, 0.9514, 0.8412, 0.9383, 0.9348, 0.8636, 0.9401, 0.8746, 0.9392, 0.8757, 0.9334, 0.8636, 0.3872, 0.9972, 0.3754, 0.9945, 0.3701, 0.9836, 0.3754, 0.9726, 0.3872, 0.9699, 0.3967, 0.9775, 0.3967, 0.9896, 0.9963, 0.1297, 0.9842, 0.1297, 0.9842, 0.06486, 0.9963, 0.06486, 0.7042, 0.9735, 0.693, 0.9735, 0.693, 0.9086, 0.7042, 0.9086, 0.9103, 0.8786, 0.9211, 0.8786, 0.9211, 0.9435, 0.9103, 0.9435, 0.6302, 0.9981, 0.6211, 0.9981, 0.6211, 0.9332, 0.6302, 0.9332, 0.693, 0.9735, 0.6824, 0.9735, 0.6824, 0.9086, 0.693, 0.9086, 0.9211, 0.8786, 0.9322, 0.8786, 0.9322, 0.9435, 0.9211, 0.9435, 0.6211, 0.9981, 0.6092, 0.9981, 0.6092, 0.9332, 0.6211, 0.9332, 0.8084, 0.8969, 0.8084, 0.8845, 0.8118, 0.8845, 0.8118, 0.8969, 0.9519, 0.85, 0.9401, 0.8527, 0.9392, 0.8516, 0.9522, 0.8486, 0.9614, 0.8697, 0.9614, 0.8575, 0.9627, 0.8569, 0.9627, 0.8703, 0.9401, 0.8746, 0.9519, 0.8773, 0.9522, 0.8786, 0.9392, 0.8757, 0.9401, 0.8527, 0.9348, 0.8636, 0.9334, 0.8636, 0.9392, 0.8516, 0.9614, 0.8575, 0.9519, 0.85, 0.9522, 0.8486, 0.9627, 0.8569, 0.9519, 0.8773, 0.9614, 0.8697, 0.9627, 0.8703, 0.9522, 0.8786, 0.9161, 0.9465, 0.9292, 0.9435, 0.9396, 0.9518, 0.9396, 0.9652, 0.9292, 0.9736, 0.9161, 0.9706, 0.9103, 0.9585, 0.579, 0.9343, 0.579, 0.9477, 0.5756, 0.9477, 0.5756, 0.9343, 0.8118, 0.9323, 0.8118, 0.9455, 0.8084, 0.9455, 0.8084, 0.9323, 0.6449, 0.8802, 0.6449, 0.8924, 0.6415, 0.8924, 0.6415, 0.8802, 0.8084, 0.9085, 0.8084, 0.8969, 0.8118, 0.8969, 0.8118, 0.9085, 0.8118, 0.9455, 0.8118, 0.9555, 0.8084, 0.9555, 0.8084, 0.9455, 0.6449, 0.8924, 0.6449, 0.9043, 0.6415, 0.9043, 0.6415, 0.8924, 0.1479, 0.985, 0.1532, 0.9959, 0.1523, 0.997, 0.1465, 0.985, 0.2903, 0.9836, 0.2956, 0.9726, 0.3074, 0.9699, 0.3169, 0.9775, 0.3169, 0.9896, 0.3074, 0.9972, 0.2956, 0.9945, 0.4848, 0.9307, 0.4968, 0.9307, 0.4968, 0.9955, 0.4848, 0.9955, 0.7055, 0.9085, 0.716, 0.9085, 0.716, 0.9733, 0.7055, 0.9733, 0.9841, 0.3891, 0.9742, 0.3891, 0.9742, 0.3243, 0.9841, 0.3243, 0.4968, 0.9307, 0.5059, 0.9307, 0.5059, 0.9955, 0.4968, 0.9955, 0.716, 0.9085, 0.7273, 0.9085, 0.7273, 0.9733, 0.716, 0.9733, 0.9742, 0.3891, 0.9625, 0.3891, 0.9625, 0.3243, 0.9742, 0.3243, 0.518, 0.9955, 0.5059, 0.9955, 0.5059, 0.9307, 0.518, 0.9307, 0.8161, 0.8953, 0.8161, 0.8837, 0.8195, 0.8837, 0.8195, 0.8953, 0.165, 0.9713, 0.1532, 0.974, 0.1523, 0.9729, 0.1654, 0.9699, 0.1745, 0.991, 0.1745, 0.9789, 0.1758, 0.9783, 0.1758, 0.9917, 0.1532, 0.9959, 0.165, 0.9986, 0.1654, 1.0, 0.1523, 0.997, 0.1532, 0.974, 0.1479, 0.985, 0.1465, 0.985, 0.1523, 0.9729, 0.1745, 0.9789, 0.165, 0.9713, 0.1654, 0.9699, 0.1758, 0.9783, 0.165, 0.9986, 0.1745, 0.991, 0.1758, 0.9917, 0.1654, 1.0, 0.9747, 0.9465, 0.9878, 0.9435, 0.9982, 0.9518, 0.9982, 0.9652, 0.9878, 0.9736, 0.9747, 0.9706, 0.9689, 0.9585, 0.8195, 0.9416, 0.8195, 0.9548, 0.8161, 0.9548, 0.8161, 0.9416, 0.8479, 0.9414, 0.8479, 0.928, 0.8513, 0.928, 0.8513, 0.9414, 0.8118, 0.9085, 0.8118, 0.9214, 0.8084, 0.9214, 0.8084, 0.9085, 0.8161, 0.9077, 0.8161, 0.8953, 0.8195, 0.8953, 0.8195, 0.9077, 0.8195, 0.9315, 0.8195, 0.9416, 0.8161, 0.9416, 0.8161, 0.9315, 0.8118, 0.9214, 0.8118, 0.9323, 0.8084, 0.9323, 0.8084, 0.9214, 0.2237, 0.9713, 0.2118, 0.974, 0.2109, 0.9729, 0.224, 0.9699, 0.4286, 0.9726, 0.4404, 0.9699, 0.4499, 0.9775, 0.4499, 0.9896, 0.4404, 0.9972, 0.4286, 0.9945, 0.4233, 0.9836, 0.9743, 0.3891, 0.9841, 0.3891, 0.9841, 0.454, 0.9743, 0.454, 0.9653, 0.8786, 0.9758, 0.8786, 0.9758, 0.9435, 0.9653, 0.9435, 0.9725, 0.2594, 0.9841, 0.2594, 0.9841, 0.3243, 0.9725, 0.3243, 1.0, 0.2594, 0.9879, 0.2594, 0.9879, 0.1946, 1.0, 0.1946, 0.9625, 0.3891, 0.9743, 0.3891, 0.9743, 0.454, 0.9625, 0.454, 0.954, 0.8786, 0.9653, 0.8786, 0.9653, 0.9435, 0.954, 0.9435, 0.9625, 0.2594, 0.9725, 0.2594, 0.9725, 0.3243, 0.9625, 0.3243, 0.6517, 0.9042, 0.6517, 0.9158, 0.6483, 0.9158, 0.6483, 0.9042, 0.2331, 0.991, 0.2331, 0.9789, 0.2344, 0.9783, 0.2344, 0.9917, 0.2118, 0.9959, 0.2237, 0.9986, 0.224, 1.0, 0.2109, 0.997, 0.2118, 0.974, 0.2066, 0.985, 0.2051, 0.985, 0.2109, 0.9729, 0.2331, 0.9789, 0.2237, 0.9713, 0.224, 0.9699, 0.2344, 0.9783, 0.2237, 0.9986, 0.2331, 0.991, 0.2344, 0.9917, 0.224, 1.0, 0.2066, 0.985, 0.2118, 0.9959, 0.2109, 0.997, 0.2051, 0.985, 0.992, 0.8569, 0.992, 0.8703, 0.9815, 0.8786, 0.9685, 0.8757, 0.9627, 0.8636, 0.9685, 0.8516, 0.9815, 0.8486, 0.9019, 0.9259, 0.9019, 0.9367, 0.8985, 0.9367, 0.8985, 0.9259, 0.8127, 0.9187, 0.8127, 0.9077, 0.8161, 0.9077, 0.8161, 0.9187, 0.6517, 0.9158, 0.6517, 0.9283, 0.6483, 0.9283, 0.6483, 0.9158, 0.9019, 0.9367, 0.9019, 0.9496, 0.8985, 0.9496, 0.8985, 0.9367, 0.9019, 0.9496, 0.9019, 0.9629, 0.8985, 0.9629, 0.8985, 0.9496, 0.8127, 0.9315, 0.8127, 0.9187, 0.8161, 0.9187, 0.8161, 0.9315, 0.253, 0.9986, 0.2624, 0.991, 0.2637, 0.9917, 0.2533, 1.0, 0.402, 0.9726, 0.4138, 0.9699, 0.4233, 0.9775, 0.4233, 0.9896, 0.4138, 0.9972, 0.402, 0.9945, 0.3967, 0.9836, 0.8412, 0.9928, 0.8315, 0.9928, 0.8315, 0.928, 0.8412, 0.928, 0.6011, 0.9983, 0.5923, 0.9983, 0.5923, 0.9334, 0.6011, 0.9334, 0.9726, 0.1297, 0.9625, 0.1297, 0.9625, 0.06486, 0.9726, 0.06486, 0.8315, 0.9928, 0.8197, 0.9928, 0.8197, 0.928, 0.8315, 0.928, 0.5923, 0.9983, 0.5803, 0.9983, 0.5803, 0.9334, 0.5923, 0.9334, 0.9879, 0.2594, 1.0, 0.2594, 1.0, 0.3243, 0.9879, 0.3243, 0.9842, 0.1297, 0.9726, 0.1297, 0.9726, 0.06486, 0.9842, 0.06486, 0.6079, 0.9467, 0.6079, 0.9564, 0.6045, 0.9564, 0.6045, 0.9467, 0.2359, 0.985, 0.2411, 0.9959, 0.2402, 0.997, 0.2344, 0.985, 0.253, 0.9713, 0.2411, 0.974, 0.2402, 0.9729, 0.2533, 0.9699, 0.2624, 0.991, 0.2624, 0.9789, 0.2637, 0.9783, 0.2637, 0.9917, 0.2411, 0.9959, 0.253, 0.9986, 0.2533, 1.0, 0.2402, 0.997, 0.2411, 0.974, 0.2359, 0.985, 0.2344, 0.985, 0.2402, 0.9729, 0.2624, 0.9789, 0.253, 0.9713, 0.2533, 0.9699, 0.2637, 0.9783, 0.9454, 0.9706, 0.9396, 0.9585, 0.9454, 0.9465, 0.9585, 0.9435, 0.9689, 0.9518, 0.9689, 0.9652, 0.9585, 0.9736, 0.9053, 0.9366, 0.9053, 0.9259, 0.9087, 0.9259, 0.9087, 0.9366, 0.6449, 0.9154, 0.6449, 0.9281, 0.6415, 0.9281, 0.6415, 0.9154, 0.9633, 0.8213, 0.9633, 0.8346, 0.96, 0.8346, 0.96, 0.8213, 0.6079, 0.9334, 0.6079, 0.9467, 0.6045, 0.9467, 0.6045, 0.9334, 0.9053, 0.9495, 0.9053, 0.9366, 0.9087, 0.9366, 0.9087, 0.9495, 0.6449, 0.9043, 0.6449, 0.9154, 0.6415, 0.9154, 0.6415, 0.9043, 0.7511, 0.9283, 0.7511, 0.8598, 0.776, 0.8598, 0.776, 0.9283, 0.9344, 0.5401, 0.9344, 0.4779, 0.9593, 0.4779, 0.9593, 0.5401, 0.8009, 0.767, 0.8009, 0.842, 0.776, 0.842, 0.776, 0.767, 0.7511, 0.8598, 0.7511, 0.7847, 0.776, 0.7847, 0.776, 0.8598, 0.9593, 0.8166, 0.9593, 0.7622, 0.9843, 0.7622, 0.9843, 0.8166, 0.8009, 0.842, 0.8009, 0.9164, 0.776, 0.9164, 0.776, 0.842, 0.7511, 0.7847, 0.7511, 0.7104, 0.776, 0.7104, 0.776, 0.7847, 0.9593, 0.7622, 0.9593, 0.6942, 0.9843, 0.6942, 0.9843, 0.7622, 0.8009, 0.9164, 0.8009, 0.9831, 0.776, 0.9831, 0.776, 0.9164, 0.7511, 0.7104, 0.7511, 0.6441, 0.776, 0.6441, 0.776, 0.7104, 0.9593, 0.6942, 0.9593, 0.6192, 0.9843, 0.6192, 0.9843, 0.6942, 0.9344, 0.8199, 0.9344, 0.7597, 0.9593, 0.7597, 0.9593, 0.8199, 0.8009, 0.6441, 0.8009, 0.6988, 0.776, 0.6988, 0.776, 0.6441, 0.9593, 0.6192, 0.9593, 0.5447, 0.9843, 0.5447, 0.9843, 0.6192, 0.9344, 0.7597, 0.9344, 0.6883, 0.9593, 0.6883, 0.9593, 0.7597, 0.9593, 0.5447, 0.9593, 0.4779, 0.9843, 0.4779, 0.9843, 0.5447, 0.9344, 0.6883, 0.9344, 0.6126, 0.9593, 0.6126, 0.9593, 0.6883, 0.7511, 0.9836, 0.7511, 0.9283, 0.776, 0.9283, 0.776, 0.9836, 0.9344, 0.6126, 0.9344, 0.5401, 0.9593, 0.5401, 0.9593, 0.6126, 0.8009, 0.6988, 0.8009, 0.767, 0.776, 0.767, 0.776, 0.6988, 0.3522, 0.02694, 0.2802, 0.003555, 0.2808, 0.0, 0.3538, 0.02374, 0.3522, 0.458, 0.4134, 0.4135, 0.416, 0.4161, 0.3538, 0.4612, 0.02694, 0.3523, 0.07141, 0.4135, 0.06887, 0.4161, 0.02373, 0.3539, 0.2802, 0.003555, 0.2046, 0.003555, 0.204, 3.837e-08, 0.2808, 0.0, 0.4134, 0.4135, 0.4579, 0.3523, 0.4611, 0.3539, 0.416, 0.4161, 0.07141, 0.4135, 0.1326, 0.458, 0.131, 0.4612, 0.06887, 0.4161, 0.2046, 0.003555, 0.1326, 0.02694, 0.131, 0.02374, 0.204, 3.837e-08, 0.4579, 0.3523, 0.4813, 0.2803, 0.4848, 0.2809, 0.4611, 0.3539, 0.1326, 0.02694, 0.07141, 0.07143, 0.06886, 0.06888, 0.131, 0.02374, 0.4813, 0.2803, 0.4813, 0.2046, 0.4848, 0.2041, 0.4848, 0.2809, 0.07141, 0.07143, 0.02694, 0.1327, 0.02373, 0.131, 0.06886, 0.06888, 0.4813, 0.2046, 0.4579, 0.1327, 0.4611, 0.131, 0.4848, 0.2041, 0.1326, 0.458, 0.2046, 0.4814, 0.204, 0.485, 0.131, 0.4612, 0.02694, 0.1327, 0.003554, 0.2046, 0.0, 0.2041, 0.02373, 0.131, 0.4579, 0.1327, 0.4134, 0.07143, 0.416, 0.06888, 0.4611, 0.131, 0.2046, 0.4814, 0.2802, 0.4814, 0.2808, 0.485, 0.204, 0.485, 0.003554, 0.2046, 0.003554, 0.2803, 5.337e-08, 0.2809, 0.0, 0.2041, 0.4134, 0.07143, 0.3522, 0.02694, 0.3538, 0.02374, 0.416, 0.06888, 0.2802, 0.4814, 0.3522, 0.458, 0.3538, 0.4612, 0.2808, 0.485, 0.003554, 0.2803, 0.02694, 0.3523, 0.02373, 0.3539, 5.337e-08, 0.2809, 0.9842, 0.2665, 0.9842, 0.1929, 0.9879, 0.1929, 0.9879, 0.2665, 0.8009, 0.9326, 0.8009, 0.8635, 0.8047, 0.8635, 0.8047, 0.9326, 0.9843, 0.7663, 0.9843, 0.6967, 0.988, 0.6967, 0.988, 0.7663, 0.9842, 0.1929, 0.9842, 0.1297, 0.9879, 0.1297, 0.9879, 0.1929, 0.8009, 0.8635, 0.8009, 0.7873, 0.8047, 0.7873, 0.8047, 0.8635, 0.9843, 0.6967, 0.9843, 0.6205, 0.988, 0.6205, 0.988, 0.6967, 0.8084, 0.6441, 0.8084, 0.6993, 0.8047, 0.6993, 0.8047, 0.6441, 0.8009, 0.7873, 0.8009, 0.7118, 0.8047, 0.7118, 0.8047, 0.7873, 0.9843, 0.6205, 0.9843, 0.5451, 0.988, 0.5451, 0.988, 0.6205, 0.8084, 0.6993, 0.8084, 0.7683, 0.8047, 0.7683, 0.8047, 0.6993, 0.8009, 0.7118, 0.8009, 0.6441, 0.8047, 0.6441, 0.8047, 0.7118, 0.9843, 0.5451, 0.9843, 0.4779, 0.988, 0.4779, 0.988, 0.5451, 0.8084, 0.7683, 0.8084, 0.8444, 0.8047, 0.8444, 0.8047, 0.7683, 0.9842, 0.4768, 0.9842, 0.4158, 0.9879, 0.4158, 0.9879, 0.4768, 0.8009, 0.9881, 0.8009, 0.9326, 0.8047, 0.9326, 0.8047, 0.9881, 0.8084, 0.8444, 0.8084, 0.9201, 0.8047, 0.9201, 0.8047, 0.8444, 0.9842, 0.4158, 0.9842, 0.3433, 0.9879, 0.3433, 0.9879, 0.4158, 0.8084, 0.9201, 0.8084, 0.9879, 0.8047, 0.9879, 0.8047, 0.9201, 0.9842, 0.3433, 0.9842, 0.2665, 0.9879, 0.2665, 0.9879, 0.3433, 0.9843, 0.8224, 0.9843, 0.7663, 0.988, 0.7663, 0.988, 0.8224, 0.02373, 0.8389, 2.668e-08, 0.7659, 0.008749, 0.7645, 0.03162, 0.8349, 0.3538, 0.9462, 0.2808, 0.9699, 0.2794, 0.9612, 0.3498, 0.9383, 0.3538, 0.5087, 0.416, 0.5539, 0.4097, 0.5601, 0.3498, 0.5166, 2.668e-08, 0.7659, 0.0, 0.689, 0.008749, 0.6904, 0.008749, 0.7645, 0.416, 0.5539, 0.4611, 0.616, 0.4532, 0.62, 0.4097, 0.5601, 0.0, 0.689, 0.02373, 0.616, 0.03162, 0.62, 0.008749, 0.6904, 0.4611, 0.616, 0.4848, 0.689, 0.4761, 0.6904, 0.4532, 0.62, 0.02373, 0.616, 0.06886, 0.5539, 0.07513, 0.5601, 0.03162, 0.62, 0.2808, 0.9699, 0.204, 0.9699, 0.2054, 0.9612, 0.2794, 0.9612, 0.4848, 0.689, 0.4848, 0.7659, 0.4761, 0.7645, 0.4761, 0.6904, 0.06886, 0.5539, 0.131, 0.5087, 0.135, 0.5166, 0.07513, 0.5601, 0.204, 0.9699, 0.131, 0.9462, 0.135, 0.9383, 0.2054, 0.9612, 0.4848, 0.7659, 0.4611, 0.8389, 0.4532, 0.8349, 0.4761, 0.7645, 0.131, 0.5087, 0.204, 0.485, 0.2054, 0.4937, 0.135, 0.5166, 0.131, 0.9462, 0.06886, 0.901, 0.07513, 0.8948, 0.135, 0.9383, 0.4611, 0.8389, 0.416, 0.901, 0.4097, 0.8948, 0.4532, 0.8349, 0.204, 0.485, 0.2808, 0.485, 0.2794, 0.4937, 0.2054, 0.4937, 0.06886, 0.901, 0.02373, 0.8389, 0.03162, 0.8349, 0.07513, 0.8948, 0.416, 0.901, 0.3538, 0.9462, 0.3498, 0.9383, 0.4097, 0.8948, 0.2808, 0.485, 0.3538, 0.5087, 0.3498, 0.5166, 0.2794, 0.4937, 0.9344, 0.5976, 0.9344, 0.6709, 0.9057, 0.6709, 0.9057, 0.5976, 0.8197, 0.6837, 0.8197, 0.6097, 0.8484, 0.6097, 0.8484, 0.6837, 0.8771, 0.8095, 0.8771, 0.756, 0.9057, 0.756, 0.9057, 0.8095, 0.9344, 0.6709, 0.9344, 0.7438, 0.9057, 0.7438, 0.9057, 0.6709, 0.8197, 0.6097, 0.8197, 0.5388, 0.8484, 0.5388, 0.8484, 0.6097, 0.8771, 0.756, 0.8771, 0.6893, 0.9057, 0.6893, 0.9057, 0.756, 0.9344, 0.7438, 0.9344, 0.8092, 0.9057, 0.8092, 0.9057, 0.7438, 0.8197, 0.5388, 0.8197, 0.4779, 0.8484, 0.4779, 0.8484, 0.5388, 0.8771, 0.6893, 0.8771, 0.6159, 0.9057, 0.6159, 0.9057, 0.6893, 0.8484, 0.81, 0.8484, 0.7559, 0.8771, 0.7559, 0.8771, 0.81, 0.9344, 0.4779, 0.9344, 0.5311, 0.9057, 0.5311, 0.9057, 0.4779, 0.8771, 0.6159, 0.8771, 0.5431, 0.9057, 0.5431, 0.9057, 0.6159, 0.8484, 0.7559, 0.8484, 0.6888, 0.8771, 0.6888, 0.8771, 0.7559, 0.8771, 0.5431, 0.8771, 0.4779, 0.9057, 0.4779, 0.9057, 0.5431, 0.8484, 0.6888, 0.8484, 0.6154, 0.8771, 0.6154, 0.8771, 0.6888, 0.8197, 0.8124, 0.8197, 0.7536, 0.8484, 0.7536, 0.8484, 0.8124, 0.8484, 0.6154, 0.8484, 0.5427, 0.8771, 0.5427, 0.8771, 0.6154, 0.9344, 0.5311, 0.9344, 0.5976, 0.9057, 0.5976, 0.9057, 0.5311, 0.8197, 0.7536, 0.8197, 0.6837, 0.8484, 0.6837, 0.8484, 0.7536, 0.8484, 0.5427, 0.8484, 0.4779, 0.8771, 0.4779, 0.8771, 0.5427, 0.8335, 0.4545, 0.8311, 0.4498, 0.891, 0.4063, 0.8947, 0.41, 0.7615, 0.4779, 0.7607, 0.4727, 0.8311, 0.4498, 0.8335, 0.4545, 0.6859, 0.4779, 0.6867, 0.4727, 0.7607, 0.4727, 0.7615, 0.4779, 0.6139, 0.4545, 0.6163, 0.4498, 0.6867, 0.4727, 0.6859, 0.4779, 0.5527, 0.41, 0.5564, 0.4063, 0.6163, 0.4498, 0.6139, 0.4545, 0.5082, 0.3488, 0.5129, 0.3464, 0.5564, 0.4063, 0.5527, 0.41, 0.4848, 0.2768, 0.49, 0.2759, 0.5129, 0.3464, 0.5082, 0.3488, 0.4848, 0.2011, 0.49, 0.2019, 0.49, 0.2759, 0.4848, 0.2768, 0.5082, 0.1291, 0.5129, 0.1315, 0.49, 0.2019, 0.4848, 0.2011, 0.5527, 0.06787, 0.5564, 0.07159, 0.5129, 0.1315, 0.5082, 0.1291, 0.6139, 0.02339, 0.6163, 0.02808, 0.5564, 0.07159, 0.5527, 0.06787, 0.6859, 0.0, 0.6867, 0.005196, 0.6163, 0.02808, 0.6139, 0.02339, 0.7615, 0.0, 0.7607, 0.005196, 0.6867, 0.005196, 0.6859, 0.0, 0.8335, 0.02339, 0.8311, 0.02808, 0.7607, 0.005196, 0.7615, 0.0, 0.8947, 0.06787, 0.891, 0.07159, 0.8311, 0.02808, 0.8335, 0.02339, 0.9392, 0.1291, 0.9345, 0.1315, 0.891, 0.07159, 0.8947, 0.06787, 0.9625, 0.2011, 0.9574, 0.2019, 0.9345, 0.1315, 0.9392, 0.1291, 0.9625, 0.2768, 0.9574, 0.2759, 0.9574, 0.2019, 0.9625, 0.2011, 0.9392, 0.3488, 0.9345, 0.3464, 0.9574, 0.2759, 0.9625, 0.2768, 0.8947, 0.41, 0.891, 0.4063, 0.9345, 0.3464, 0.9392, 0.3488, 0.864, 0.9758, 0.8735, 0.9682, 0.8748, 0.9689, 0.8644, 0.9772, 0.3488, 0.9945, 0.3435, 0.9836, 0.3488, 0.9726, 0.3606, 0.9699, 0.3701, 0.9775, 0.3701, 0.9896, 0.3606, 0.9972, 0.9725, 0.2594, 0.9625, 0.2594, 0.9625, 0.1946, 0.9725, 0.1946, 0.9739, 0.06486, 0.9625, 0.06486, 0.9625, 0.0, 0.9739, 2.584e-08, 0.5513, 0.9955, 0.5393, 0.9955, 0.5393, 0.9306, 0.5513, 0.9306, 0.9969, 0.9435, 0.985, 0.9435, 0.985, 0.8786, 0.9969, 0.8786, 0.9841, 0.2594, 0.9725, 0.2594, 0.9725, 0.1946, 0.9841, 0.1946, 0.9844, 0.06486, 0.9739, 0.06486, 0.9739, 2.584e-08, 0.9844, 1.17e-08, 0.985, 0.9435, 0.9758, 0.9435, 0.9758, 0.8786, 0.985, 0.8786, 0.6483, 0.9043, 0.6483, 0.9167, 0.6449, 0.9167, 0.6449, 0.9043, 0.8469, 0.9622, 0.8522, 0.9731, 0.8513, 0.9742, 0.8455, 0.9622, 0.864, 0.9485, 0.8522, 0.9512, 0.8513, 0.9501, 0.8644, 0.9471, 0.8735, 0.9682, 0.8735, 0.9561, 0.8748, 0.9555, 0.8748, 0.9689, 0.8522, 0.9731, 0.864, 0.9758, 0.8644, 0.9772, 0.8513, 0.9742, 0.8522, 0.9512, 0.8469, 0.9622, 0.8455, 0.9622, 0.8513, 0.9501, 0.8735, 0.9561, 0.864, 0.9485, 0.8644, 0.9471, 0.8748, 0.9555, 0.05861, 0.985, 0.06441, 0.9729, 0.07745, 0.9699, 0.08791, 0.9783, 0.08791, 0.9917, 0.07745, 1.0, 0.06441, 0.997, 0.8161, 0.9315, 0.8161, 0.9206, 0.8195, 0.9206, 0.8195, 0.9315, 0.8127, 0.9548, 0.8127, 0.9447, 0.8161, 0.9447, 0.8161, 0.9548, 0.6483, 0.9167, 0.6483, 0.9283, 0.6449, 0.9283, 0.6449, 0.9167, 0.8161, 0.9206, 0.8161, 0.9077, 0.8195, 0.9077, 0.8195, 0.9206, 0.8127, 0.9447, 0.8127, 0.9315, 0.8161, 0.9315, 0.8161, 0.9447, 0.9633, 0.8346, 0.9633, 0.8478, 0.96, 0.8478, 0.96, 0.8346, 0.5803, 0.9142, 0.5803, 0.8903, 0.6092, 0.8903, 0.6092, 0.9142, 0.5803, 0.9126, 0.5803, 0.9343, 0.5513, 0.9343, 0.5513, 0.9126, 0.6092, 0.8905, 0.6092, 0.8644, 0.6381, 0.8644, 0.6381, 0.8905, 0.5803, 0.8903, 0.5803, 0.8642, 0.6092, 0.8642, 0.6092, 0.8903, 0.6535, 0.9571, 0.6535, 0.9382, 0.6824, 0.9382, 0.6824, 0.9571, 0.6092, 0.8644, 0.6092, 0.8385, 0.6381, 0.8385, 0.6381, 0.8644, 0.5803, 0.8642, 0.5803, 0.8384, 0.6092, 0.8384, 0.6092, 0.8642, 0.6535, 0.9382, 0.6535, 0.9145, 0.6824, 0.9145, 0.6824, 0.9382, 0.6092, 0.8385, 0.6092, 0.8153, 0.6381, 0.8153, 0.6381, 0.8385, 0.5803, 0.8384, 0.5803, 0.8153, 0.6092, 0.8153, 0.6092, 0.8384, 0.6535, 0.9145, 0.6535, 0.8885, 0.6824, 0.8885, 0.6824, 0.9145, 0.5803, 0.8153, 0.5803, 0.8362, 0.5513, 0.8362, 0.5513, 0.8153, 0.6092, 0.9332, 0.6092, 0.9142, 0.6381, 0.9142, 0.6381, 0.9332, 0.6535, 0.8885, 0.6535, 0.8625, 0.6824, 0.8625, 0.6824, 0.8885, 0.5803, 0.8362, 0.5803, 0.8611, 0.5513, 0.8611, 0.5513, 0.8362, 0.6535, 0.8625, 0.6535, 0.8393, 0.6824, 0.8393, 0.6824, 0.8625, 0.5803, 0.8611, 0.5803, 0.8874, 0.5513, 0.8874, 0.5513, 0.8611, 0.5803, 0.9334, 0.5803, 0.9142, 0.6092, 0.9142, 0.6092, 0.9334, 0.5803, 0.8874, 0.5803, 0.9126, 0.5513, 0.9126, 0.5513, 0.8874, 0.6092, 0.9142, 0.6092, 0.8905, 0.6381, 0.8905, 0.6381, 0.9142, 0.4942, 0.6927, 0.4861, 0.7178, 0.4848, 0.7176, 0.4931, 0.6922, 0.6441, 0.6927, 0.6287, 0.6714, 0.6295, 0.6705, 0.6453, 0.6922, 0.6074, 0.8059, 0.6287, 0.7905, 0.6295, 0.7913, 0.6079, 0.807, 0.4861, 0.7178, 0.4861, 0.7441, 0.4848, 0.7443, 0.4848, 0.7176, 0.6287, 0.6714, 0.6074, 0.656, 0.6079, 0.6548, 0.6295, 0.6705, 0.6287, 0.7905, 0.6441, 0.7692, 0.6453, 0.7697, 0.6295, 0.7913, 0.4861, 0.7441, 0.4942, 0.7692, 0.4931, 0.7697, 0.4848, 0.7443, 0.6074, 0.656, 0.5823, 0.6478, 0.5825, 0.6466, 0.6079, 0.6548, 0.4942, 0.7692, 0.5097, 0.7905, 0.5088, 0.7913, 0.4931, 0.7697, 0.5823, 0.6478, 0.556, 0.6478, 0.5558, 0.6466, 0.5825, 0.6466, 0.5097, 0.7905, 0.531, 0.8059, 0.5304, 0.807, 0.5088, 0.7913, 0.556, 0.6478, 0.531, 0.656, 0.5304, 0.6548, 0.5558, 0.6466, 0.6441, 0.7692, 0.6523, 0.7441, 0.6535, 0.7443, 0.6453, 0.7697, 0.531, 0.8059, 0.556, 0.8141, 0.5558, 0.8153, 0.5304, 0.807, 0.531, 0.656, 0.5097, 0.6714, 0.5088, 0.6705, 0.5304, 0.6548, 0.6523, 0.7441, 0.6523, 0.7178, 0.6535, 0.7176, 0.6535, 0.7443, 0.556, 0.8141, 0.5823, 0.8141, 0.5825, 0.8153, 0.5558, 0.8153, 0.5097, 0.6714, 0.4942, 0.6927, 0.4931, 0.6922, 0.5088, 0.6705, 0.6523, 0.7178, 0.6441, 0.6927, 0.6453, 0.6922, 0.6535, 0.7176, 0.5823, 0.8141, 0.6074, 0.8059, 0.6079, 0.807, 0.5825, 0.8153, 0.8127, 0.7173, 0.8127, 0.7429, 0.8084, 0.7429, 0.8084, 0.7173, 0.8171, 0.7833, 0.8171, 0.8074, 0.8127, 0.8074, 0.8127, 0.7833, 0.8127, 0.7445, 0.8127, 0.7203, 0.8171, 0.7203, 0.8171, 0.7445, 0.8127, 0.7429, 0.8127, 0.7649, 0.8084, 0.7649, 0.8084, 0.7429, 0.8171, 0.8074, 0.8171, 0.8338, 0.8127, 0.8338, 0.8127, 0.8074, 0.8127, 0.7203, 0.8127, 0.6937, 0.8171, 0.6937, 0.8171, 0.7203, 0.8084, 0.8845, 0.8084, 0.8653, 0.8127, 0.8653, 0.8127, 0.8845, 0.8171, 0.8338, 0.8171, 0.8601, 0.8127, 0.8601, 0.8127, 0.8338, 0.8127, 0.6937, 0.8127, 0.6675, 0.8171, 0.6675, 0.8171, 0.6937, 0.8084, 0.8653, 0.8084, 0.8413, 0.8127, 0.8413, 0.8127, 0.8653, 0.8171, 0.8601, 0.8171, 0.8837, 0.8127, 0.8837, 0.8127, 0.8601, 0.8127, 0.6675, 0.8127, 0.6441, 0.8171, 0.6441, 0.8171, 0.6675, 0.8084, 0.8413, 0.8084, 0.8148, 0.8127, 0.8148, 0.8127, 0.8413, 0.8127, 0.6441, 0.8127, 0.6654, 0.8084, 0.6654, 0.8084, 0.6441, 0.8171, 0.764, 0.8171, 0.7833, 0.8127, 0.7833, 0.8127, 0.764, 0.8084, 0.8148, 0.8084, 0.7885, 0.8127, 0.7885, 0.8127, 0.8148, 0.8127, 0.6654, 0.8127, 0.6906, 0.8084, 0.6906, 0.8084, 0.6654, 0.8084, 0.7885, 0.8084, 0.7649, 0.8127, 0.7649, 0.8127, 0.7885, 0.8127, 0.6906, 0.8127, 0.7173, 0.8084, 0.7173, 0.8084, 0.6906, 0.8127, 0.764, 0.8127, 0.7445, 0.8171, 0.7445, 0.8171, 0.764, 0.6295, 0.6226, 0.6079, 0.6383, 0.6065, 0.6356, 0.6274, 0.6204, 0.6295, 0.5018, 0.6453, 0.5234, 0.6425, 0.5248, 0.6274, 0.504, 0.4848, 0.5489, 0.4931, 0.5234, 0.4958, 0.5248, 0.4879, 0.5493, 0.6079, 0.6383, 0.5825, 0.6466, 0.582, 0.6435, 0.6065, 0.6356, 0.4931, 0.5234, 0.5088, 0.5018, 0.511, 0.504, 0.4958, 0.5248, 0.5825, 0.6466, 0.5558, 0.6466, 0.5563, 0.6435, 0.582, 0.6435, 0.5088, 0.5018, 0.5304, 0.4861, 0.5318, 0.4889, 0.511, 0.504, 0.5558, 0.6466, 0.5304, 0.6383, 0.5318, 0.6356, 0.5563, 0.6435, 0.6453, 0.5234, 0.6535, 0.5489, 0.6505, 0.5493, 0.6425, 0.5248, 0.5304, 0.4861, 0.5558, 0.4779, 0.5563, 0.4809, 0.5318, 0.4889, 0.5304, 0.6383, 0.5088, 0.6226, 0.511, 0.6204, 0.5318, 0.6356, 0.6535, 0.5489, 0.6535, 0.5756, 0.6505, 0.5751, 0.6505, 0.5493, 0.5558, 0.4779, 0.5825, 0.4779, 0.582, 0.4809, 0.5563, 0.4809, 0.5088, 0.6226, 0.4931, 0.601, 0.4958, 0.5996, 0.511, 0.6204, 0.6535, 0.5756, 0.6453, 0.601, 0.6425, 0.5996, 0.6505, 0.5751, 0.5825, 0.4779, 0.6079, 0.4861, 0.6065, 0.4889, 0.582, 0.4809, 0.4931, 0.601, 0.4848, 0.5756, 0.4879, 0.5751, 0.4958, 0.5996, 0.6453, 0.601, 0.6295, 0.6226, 0.6274, 0.6204, 0.6425, 0.5996, 0.6079, 0.4861, 0.6295, 0.5018, 0.6274, 0.504, 0.6065, 0.4889, 0.4848, 0.5756, 0.4848, 0.5489, 0.4879, 0.5493, 0.4879, 0.5751, 0.5513, 0.857, 0.5513, 0.8825, 0.5181, 0.8825, 0.5181, 0.857, 0.8771, 0.8811, 0.8771, 0.8553, 0.9103, 0.8553, 0.9103, 0.8811, 0.4848, 0.9307, 0.4848, 0.9121, 0.5181, 0.9121, 0.5181, 0.9307, 0.5513, 0.8825, 0.5513, 0.9078, 0.5181, 0.9078, 0.5181, 0.8825, 0.8771, 0.8553, 0.8771, 0.8307, 0.9103, 0.8307, 0.9103, 0.8553, 0.4848, 0.9121, 0.4848, 0.8889, 0.5181, 0.8889, 0.5181, 0.9121, 0.5513, 0.9078, 0.5513, 0.9306, 0.5181, 0.9306, 0.5181, 0.9078, 0.8771, 0.8307, 0.8771, 0.8095, 0.9103, 0.8095, 0.9103, 0.8307, 0.4848, 0.8889, 0.4848, 0.8633, 0.5181, 0.8633, 0.5181, 0.8889, 0.853, 0.8124, 0.853, 0.8312, 0.8197, 0.8312, 0.8197, 0.8124, 0.5513, 0.8153, 0.5513, 0.8338, 0.5181, 0.8338, 0.5181, 0.8153, 0.4848, 0.8633, 0.4848, 0.838, 0.5181, 0.838, 0.5181, 0.8633, 0.853, 0.8312, 0.853, 0.8546, 0.8197, 0.8546, 0.8197, 0.8312, 0.4848, 0.838, 0.4848, 0.8153, 0.5181, 0.8153, 0.5181, 0.838, 0.853, 0.8546, 0.853, 0.8801, 0.8197, 0.8801, 0.8197, 0.8546, 0.8771, 0.9259, 0.8771, 0.9054, 0.9103, 0.9054, 0.9103, 0.9259, 0.853, 0.8801, 0.853, 0.9054, 0.8197, 0.9054, 0.8197, 0.8801, 0.5513, 0.8338, 0.5513, 0.857, 0.5181, 0.857, 0.5181, 0.8338, 0.8771, 0.9054, 0.8771, 0.8811, 0.9103, 0.8811, 0.9103, 0.9054, 0.853, 0.9054, 0.853, 0.928, 0.8197, 0.928, 0.8197, 0.9054, 0.6984, 0.636, 0.6992, 0.6343, 0.7237, 0.6423, 0.7234, 0.6441, 0.6771, 0.6205, 0.6784, 0.6192, 0.6992, 0.6343, 0.6984, 0.636, 0.6616, 0.5992, 0.6633, 0.5984, 0.6784, 0.6192, 0.6771, 0.6205, 0.6535, 0.5741, 0.6553, 0.5739, 0.6633, 0.5984, 0.6616, 0.5992, 0.6535, 0.5478, 0.6553, 0.5481, 0.6553, 0.5739, 0.6535, 0.5741, 0.6616, 0.5228, 0.6633, 0.5236, 0.6553, 0.5481, 0.6535, 0.5478, 0.6771, 0.5015, 0.6784, 0.5028, 0.6633, 0.5236, 0.6616, 0.5228, 0.6984, 0.486, 0.6992, 0.4876, 0.6784, 0.5028, 0.6771, 0.5015, 0.7234, 0.4779, 0.7237, 0.4797, 0.6992, 0.4876, 0.6984, 0.486, 0.7498, 0.4779, 0.7495, 0.4797, 0.7237, 0.4797, 0.7234, 0.4779, 0.7748, 0.486, 0.774, 0.4876, 0.7495, 0.4797, 0.7498, 0.4779, 0.7961, 0.5015, 0.7948, 0.5028, 0.774, 0.4876, 0.7748, 0.486, 0.8116, 0.5228, 0.8099, 0.5236, 0.7948, 0.5028, 0.7961, 0.5015, 0.8197, 0.5478, 0.8179, 0.5481, 0.8099, 0.5236, 0.8116, 0.5228, 0.8197, 0.5741, 0.8179, 0.5739, 0.8179, 0.5481, 0.8197, 0.5478, 0.8116, 0.5992, 0.8099, 0.5984, 0.8179, 0.5739, 0.8197, 0.5741, 0.7961, 0.6205, 0.7948, 0.6192, 0.8099, 0.5984, 0.8116, 0.5992, 0.7748, 0.636, 0.774, 0.6343, 0.7948, 0.6192, 0.7961, 0.6205, 0.7498, 0.6441, 0.7495, 0.6423, 0.774, 0.6343, 0.7748, 0.636, 0.7234, 0.6441, 0.7237, 0.6423, 0.7495, 0.6423, 0.7498, 0.6441, 0.7511, 0.7006, 0.7463, 0.7153, 0.7372, 0.7278, 0.7247, 0.7369, 0.71, 0.7417, 0.6946, 0.7417, 0.6799, 0.7369, 0.6674, 0.7278, 0.6583, 0.7153, 0.6535, 0.7006, 0.6535, 0.6852, 0.6583, 0.6705, 0.6674, 0.658, 0.6799, 0.6489, 0.6946, 0.6441, 0.71, 0.6441, 0.7247, 0.6489, 0.7372, 0.658, 0.7463, 0.6705, 0.7511, 0.6852, 0.7463, 0.8129, 0.7372, 0.8254, 0.7247, 0.8345, 0.71, 0.8393, 0.6946, 0.8393, 0.6799, 0.8345, 0.6674, 0.8254, 0.6583, 0.8129, 0.6535, 0.7982, 0.6535, 0.7827, 0.6583, 0.7681, 0.6674, 0.7555, 0.6799, 0.7465, 0.6946, 0.7417, 0.71, 0.7417, 0.7247, 0.7465, 0.7372, 0.7555, 0.7463, 0.7681, 0.7511, 0.7827, 0.7511, 0.7982, 0.7055, 0.8681, 0.7285, 0.8681, 0.7285, 0.8834, 0.7055, 0.8834, 0.6824, 0.868, 0.7055, 0.868, 0.7055, 0.8833, 0.6824, 0.8833, 0.9103, 0.8675, 0.9334, 0.8675, 0.9334, 0.8786, 0.9103, 0.8786, 0.7055, 0.8529, 0.7285, 0.8529, 0.7285, 0.8681, 0.7055, 0.8681, 0.6824, 0.8528, 0.7055, 0.8528, 0.7055, 0.868, 0.6824, 0.868, 0.9103, 0.8537, 0.9334, 0.8537, 0.9334, 0.8675, 0.9103, 0.8675, 0.7055, 0.8393, 0.7285, 0.8393, 0.7285, 0.8529, 0.7055, 0.8529, 0.6824, 0.8393, 0.7055, 0.8393, 0.7055, 0.8528, 0.6824, 0.8528, 0.9103, 0.8383, 0.9334, 0.8383, 0.9334, 0.8537, 0.9103, 0.8537, 0.876, 0.8247, 0.853, 0.8247, 0.853, 0.8124, 0.876, 0.8124, 0.7055, 0.8973, 0.7285, 0.8973, 0.7285, 0.9085, 0.7055, 0.9085, 0.9103, 0.8231, 0.9334, 0.8231, 0.9334, 0.8383, 0.9103, 0.8383, 0.876, 0.8393, 0.853, 0.8393, 0.853, 0.8247, 0.876, 0.8247, 0.9103, 0.8095, 0.9334, 0.8095, 0.9334, 0.8231, 0.9103, 0.8231, 0.876, 0.8547, 0.853, 0.8547, 0.853, 0.8393, 0.876, 0.8393, 0.6824, 0.8973, 0.7055, 0.8973, 0.7055, 0.9086, 0.6824, 0.9086, 0.876, 0.8696, 0.853, 0.8696, 0.853, 0.8547, 0.876, 0.8547, 0.7055, 0.8834, 0.7285, 0.8834, 0.7285, 0.8973, 0.7055, 0.8973, 0.6824, 0.8833, 0.7055, 0.8833, 0.7055, 0.8973, 0.6824, 0.8973, 0.876, 0.8823, 0.853, 0.8823, 0.853, 0.8696, 0.876, 0.8696])
me_circle_012.use_remesh_preserve_volume = False
me_circle_012.use_remesh_preserve_attributes = False
me_circle_012.use_mirror_vertex_groups = False
me_circle_012.update()
me_plane_005 = bpy.data.meshes.new('Plane.005')
me_plane_005.from_pydata([(13.26, -0.7579, -0.4907), (13.26, -0.7183, -0.571), (1.538, 2.806, 0.4276), (1.538, 2.83, 0.3789), (2.737, 0.8519, -0.06781), (2.869, 0.6864, -0.1113), (3.034, 0.5211, -0.1547), (3.331, 0.3564, -0.198), (3.857, 0.1929, -0.2409), (4.713, 0.03093, -0.2835), (5.962, -0.1291, -0.3255), (7.54, -0.2875, -0.3671), (9.348, -0.4448, -0.4084), (11.29, -0.6014, -0.4496), (11.29, -0.5618, -0.5299), (9.348, -0.4052, -0.4888), (7.54, -0.2479, -0.4475), (5.962, -0.08949, -0.4059), (4.713, 0.07053, -0.3638), (3.857, 0.2325, -0.3213), (3.331, 0.396, -0.2783), (3.034, 0.5607, -0.2351), (2.869, 0.726, -0.1916), (2.737, 0.8915, -0.1482), (-13.26, -0.7183, -0.571), (-13.26, -0.7579, -0.4907), (-1.538, 2.83, 0.3789), (-1.538, 2.806, 0.4276), (-2.737, 0.8915, -0.1482), (-2.869, 0.726, -0.1916), (-3.034, 0.5607, -0.2351), (-3.331, 0.396, -0.2783), (-3.857, 0.2325, -0.3213), (-4.713, 0.07053, -0.3638), (-5.962, -0.08949, -0.4059), (-7.54, -0.2479, -0.4475), (-9.348, -0.4052, -0.4888), (-11.29, -0.5618, -0.5299), (-11.29, -0.6014, -0.4496), (-9.348, -0.4448, -0.4084), (-7.54, -0.2875, -0.3671), (-5.962, -0.1291, -0.3255), (-4.713, 0.03093, -0.2835), (-3.857, 0.1929, -0.2409), (-3.331, 0.3564, -0.198), (-3.034, 0.5211, -0.1547), (-2.869, 0.6864, -0.1113), (-2.737, 0.8519, -0.06781), (-1.0, -1.001, 0.00199), (1.0, -1.001, 0.00199), (-0.6055, 2.787, 0.4651), (0.6055, 2.787, 0.4651), (-1.0, 0.8175, 0.00199), (-1.0, 0.6494, -0.03619), (-1.0, 0.4808, -0.07298), (-1.0, 0.3103, -0.1043), (-1.0, 0.1363, -0.1261), (-1.0, -0.0426, -0.1343), (-1.0, -0.2274, -0.1261), (-1.0, -0.417, -0.1043), (-1.0, -0.6101, -0.07298), (-1.0, -0.8052, -0.03619), (1.0, -0.8052, -0.03619), (1.0, -0.6101, -0.07298), (1.0, -0.417, -0.1043), (1.0, -0.2274, -0.1261), (1.0, -0.0426, -0.1343), (1.0, 0.1363, -0.1261), (1.0, 0.3103, -0.1043), (1.0, 0.4808, -0.07298), (1.0, 0.6494, -0.03619), (1.0, 0.8175, 0.00199), (1.0, -0.4755, -1.064), (-1.0, -0.4755, -1.064), (0.6055, 2.848, 0.3414), (-0.6055, 2.848, 0.3414), (1.0, 0.9259, -0.218), (1.0, 0.763, -0.2667), (1.0, 0.601, -0.3168), (1.0, 0.4422, -0.372), (1.0, 0.2891, -0.4361), (1.0, 0.1441, -0.513), (1.0, 0.008779, -0.6053), (1.0, -0.1184, -0.7103), (1.0, -0.2399, -0.8242), (1.0, -0.3581, -0.9433), (-1.0, -0.3581, -0.9433), (-1.0, -0.2399, -0.8242), (-1.0, -0.1184, -0.7103), (-1.0, 0.008779, -0.6053), (-1.0, 0.1441, -0.513), (-1.0, 0.2891, -0.4361), (-1.0, 0.4422, -0.372), (-1.0, 0.601, -0.3168), (-1.0, 0.763, -0.2667), (-1.0, 0.9259, -0.218), (10.08, -0.5664, -0.8792), (8.67, -0.5384, -0.9361), (1.516, 2.831, 0.3767), (0.6595, 2.848, 0.3423), (2.643, 0.896, -0.1574), (2.736, 0.7324, -0.2046), (2.852, 0.5694, -0.2527), (3.062, 0.4088, -0.3044), (3.435, 0.2527, -0.3623), (4.04, 0.1027, -0.4291), (4.923, -0.0398, -0.5067), (6.039, -0.1761, -0.5931), (7.317, -0.3081, -0.6858), (8.689, -0.4376, -0.7821), (7.275, -0.4096, -0.8389), (5.903, -0.2801, -0.7426), (4.625, -0.1481, -0.6499), (3.509, -0.0118, -0.5635), (2.625, 0.1307, -0.486), (2.021, 0.2807, -0.4191), (1.648, 0.4369, -0.3612), (1.438, 0.5974, -0.3095), (1.321, 0.7604, -0.2614), (1.228, 0.924, -0.2142), (-10.08, -0.9098, -0.1825), (-8.67, -0.9378, -0.1257), (-1.516, 2.805, 0.4297), (-0.6595, 2.788, 0.4642), (-2.643, 0.8473, -0.05864), (-2.736, 0.68, -0.09836), (-2.852, 0.5124, -0.1371), (-3.062, 0.3436, -0.1719), (-3.435, 0.1727, -0.1999), (-4.04, -0.001261, -0.2182), (-4.923, -0.1788, -0.2247), (-6.039, -0.3593, -0.2215), (-7.317, -0.5419, -0.2114), (-8.689, -0.7257, -0.1974), (-7.275, -0.7537, -0.1406), (-5.903, -0.5699, -0.1546), (-4.625, -0.3873, -0.1646), (-3.509, -0.2068, -0.1679), (-2.625, -0.02927, -0.1613), (-2.021, 0.1447, -0.1431), (-1.648, 0.3156, -0.1151), (-1.438, 0.4844, -0.08027), (-1.321, 0.652, -0.04154), (-1.228, 0.8193, -0.001811), (-8.67, -0.5384, -0.9361), (-10.08, -0.5664, -0.8792), (-0.6595, 2.848, 0.3423), (-1.516, 2.831, 0.3767), (-1.228, 0.924, -0.2142), (-1.321, 0.7604, -0.2614), (-1.438, 0.5974, -0.3095), (-1.648, 0.4369, -0.3612), (-2.021, 0.2807, -0.4191), (-2.625, 0.1307, -0.486), (-3.509, -0.0118, -0.5635), (-4.624, -0.1481, -0.6499), (-5.903, -0.2801, -0.7426), (-7.274, -0.4096, -0.8389), (-8.689, -0.4376, -0.7821), (-7.317, -0.3081, -0.6858), (-6.039, -0.1761, -0.5931), (-4.923, -0.0398, -0.5067), (-4.04, 0.1027, -0.4291), (-3.435, 0.2527, -0.3623), (-3.062, 0.4088, -0.3044), (-2.852, 0.5694, -0.2527), (-2.736, 0.7324, -0.2046), (-2.643, 0.896, -0.1574), (8.67, -0.9378, -0.1257), (10.08, -0.9098, -0.1825), (0.6595, 2.788, 0.4642), (1.516, 2.805, 0.4297), (1.228, 0.8193, -0.001811), (1.321, 0.652, -0.04154), (1.438, 0.4844, -0.08027), (1.648, 0.3156, -0.1151), (2.021, 0.1447, -0.1431), (2.625, -0.02927, -0.1613), (3.509, -0.2068, -0.1679), (4.625, -0.3873, -0.1646), (5.903, -0.5699, -0.1546), (7.274, -0.7537, -0.1406), (8.689, -0.7257, -0.1974), (7.317, -0.5419, -0.2114), (6.039, -0.3593, -0.2215), (4.923, -0.1788, -0.2247), (4.04, -0.001261, -0.2182), (3.435, 0.1727, -0.1999), (3.062, 0.3436, -0.1719), (2.852, 0.5124, -0.1371), (2.736, 0.68, -0.09836), (2.643, 0.8473, -0.05864)], [], [(4, 23, 3, 2), (0, 1, 14, 13), (13, 14, 15, 12), (12, 15, 16, 11), (11, 16, 17, 10), (10, 17, 18, 9), (9, 18, 19, 8), (8, 19, 20, 7), (7, 20, 21, 6), (6, 21, 22, 5), (5, 22, 23, 4), (28, 47, 27, 26), (24, 25, 38, 37), (37, 38, 39, 36), (36, 39, 40, 35), (35, 40, 41, 34), (34, 41, 42, 33), (33, 42, 43, 32), (32, 43, 44, 31), (31, 44, 45, 30), (30, 45, 46, 29), (29, 46, 47, 28), (52, 71, 51, 50), (48, 49, 62, 61), (61, 62, 63, 60), (60, 63, 64, 59), (59, 64, 65, 58), (58, 65, 66, 57), (57, 66, 67, 56), (56, 67, 68, 55), (55, 68, 69, 54), (54, 69, 70, 53), (53, 70, 71, 52), (76, 95, 75, 74), (72, 73, 86, 85), (85, 86, 87, 84), (84, 87, 88, 83), (83, 88, 89, 82), (82, 89, 90, 81), (81, 90, 91, 80), (80, 91, 92, 79), (79, 92, 93, 78), (78, 93, 94, 77), (77, 94, 95, 76), (100, 119, 99, 98), (96, 97, 110, 109), (109, 110, 111, 108), (108, 111, 112, 107), (107, 112, 113, 106), (106, 113, 114, 105), (105, 114, 115, 104), (104, 115, 116, 103), (103, 116, 117, 102), (102, 117, 118, 101), (101, 118, 119, 100), (124, 143, 123, 122), (120, 121, 134, 133), (133, 134, 135, 132), (132, 135, 136, 131), (131, 136, 137, 130), (130, 137, 138, 129), (129, 138, 139, 128), (128, 139, 140, 127), (127, 140, 141, 126), (126, 141, 142, 125), (125, 142, 143, 124), (148, 167, 147, 146), (144, 145, 158, 157), (157, 158, 159, 156), (156, 159, 160, 155), (155, 160, 161, 154), (154, 161, 162, 153), (153, 162, 163, 152), (152, 163, 164, 151), (151, 164, 165, 150), (150, 165, 166, 149), (149, 166, 167, 148), (172, 191, 171, 170), (168, 169, 182, 181), (181, 182, 183, 180), (180, 183, 184, 179), (179, 184, 185, 178), (178, 185, 186, 177), (177, 186, 187, 176), (176, 187, 188, 175), (175, 188, 189, 174), (174, 189, 190, 173), (173, 190, 191, 172)])
me_plane_005.use_remesh_preserve_volume = False
me_plane_005.use_remesh_preserve_attributes = False
me_plane_005.use_mirror_vertex_groups = False
me_plane_005.update()

# ---- objects
ob_circle_017 = bpy.data.objects.new('Circle.017', me_circle_025)
ob_circle_016 = bpy.data.objects.new('Circle.016', me_circle_024)
ob_circle_015 = bpy.data.objects.new('Circle.015', me_circle_023)
ob_circle_014 = bpy.data.objects.new('Circle.014', me_circle_022)
ob_circle_013 = bpy.data.objects.new('Circle.013', me_circle_021)
ob_circle_012 = bpy.data.objects.new('Circle.012', me_circle_020)
ob_circle_011 = bpy.data.objects.new('Circle.011', me_circle_019)
ob_circle_010 = bpy.data.objects.new('Circle.010', me_circle_018)
ob_circle_004 = bpy.data.objects.new('Circle.004', me_circle_012)
ob_plane_005 = bpy.data.objects.new('Plane.005', me_plane_005)
ob_lamp = bpy.data.objects.new('Lamp', light_lamp)
ob_camera = bpy.data.objects.new('Camera', cam_camera)

# ---- transforms, parenting, visibility, modifiers, constraints
ob_circle_017.location = (0.01863, -1.609, 0.7715)
ob_circle_017.rotation_euler = (0.0, 0.0, -2.356)
ob_circle_017.scale = (0.08775, 0.08775, 0.08775)
ob_circle_017.lineart.crease_threshold = 0.0
ob_circle_016.location = (1.135, -1.122, 0.7715)
ob_circle_016.rotation_euler = (0.0, 0.0, -2.356)
ob_circle_016.scale = (0.08775, 0.08775, 0.08775)
ob_circle_016.lineart.crease_threshold = 0.0
ob_circle_015.location = (1.593, -0.0005546, 0.7715)
ob_circle_015.rotation_euler = (0.0, 0.0, -2.356)
ob_circle_015.scale = (0.08775, 0.08775, 0.08775)
ob_circle_015.lineart.crease_threshold = 0.0
ob_circle_014.location = (1.146, 1.13, 0.7715)
ob_circle_014.rotation_euler = (0.0, 0.0, -2.356)
ob_circle_014.scale = (0.08775, 0.08775, 0.08775)
ob_circle_014.lineart.crease_threshold = 0.0
ob_circle_013.location = (0.007381, 1.613, 0.7715)
ob_circle_013.rotation_euler = (0.0, 0.0, -2.356)
ob_circle_013.scale = (0.08775, 0.08775, 0.08775)
ob_circle_013.lineart.crease_threshold = 0.0
ob_circle_012.location = (-1.112, 1.144, 0.7715)
ob_circle_012.rotation_euler = (0.0, 0.0, -2.356)
ob_circle_012.scale = (0.08775, 0.08775, 0.08775)
ob_circle_012.lineart.crease_threshold = 0.0
ob_circle_011.location = (-1.604, 0.0135, 0.7715)
ob_circle_011.rotation_euler = (0.0, 0.0, -2.356)
ob_circle_011.scale = (0.08775, 0.08775, 0.08775)
ob_circle_011.lineart.crease_threshold = 0.0
ob_circle_010.location = (-1.106, -1.148, 0.7715)
ob_circle_010.rotation_euler = (0.0, 0.0, -2.356)
ob_circle_010.scale = (0.08775, 0.08775, 0.08775)
ob_circle_010.lineart.crease_threshold = 0.0
ob_circle_004.location = (0.02476, -1.633, 0.0)
ob_circle_004.rotation_euler = (0.0, -0.0, -1.571)
ob_circle_004.scale = (0.08775, 0.08775, 0.08775)
ob_circle_004.lineart.crease_threshold = 0.0
ob_plane_005.location = (-0.5755, -0.597, 1.862)
ob_plane_005.rotation_euler = (1.225, -0.0, 5.498)
ob_plane_005.scale = (0.1114, 1.904, 2.607)
ob_plane_005.lineart.crease_threshold = 0.0
ob_lamp.location = (4.076, 1.005, 5.904)
ob_lamp.rotation_euler = (0.6503, 0.05522, 1.866)
ob_lamp.lock_rotations_4d = False
ob_lamp.empty_display_type = 'ARROWS'
ob_lamp.color = (0.0, 0.0, 0.0, 0.0)
ob_lamp.lineart.crease_threshold = 0.0
ob_camera.location = (7.481, -6.508, 5.344)
ob_camera.rotation_euler = (1.109, 0.0, 0.8149)
ob_camera.lock_rotations_4d = False
ob_camera.empty_display_type = 'ARROWS'
ob_camera.color = (0.0, 0.0, 0.0, 0.0)
ob_camera.display_type = 'WIRE'
ob_camera.lineart.crease_threshold = 0.0

# ---- collection membership
col_collection_1.objects.link(ob_circle_017)
col_collection_1.objects.link(ob_circle_016)
col_collection_1.objects.link(ob_circle_015)
col_collection_1.objects.link(ob_circle_014)
col_collection_1.objects.link(ob_circle_013)
col_collection_1.objects.link(ob_circle_012)
col_collection_1.objects.link(ob_circle_011)
col_collection_1.objects.link(ob_circle_010)
col_collection_1.objects.link(ob_circle_004)
col_collection_1.objects.link(ob_plane_005)
col_collection_1.objects.link(ob_lamp)
col_collection_1.objects.link(ob_camera)

# ---- scene / render settings (as saved in the file)
scene.camera = ob_camera
scene.frame_start = 1; scene.frame_end = 250; scene.frame_set(1)
scene.render.engine = 'BLENDER_EEVEE_NEXT'
scene.render.resolution_percentage = 50
scene.render.dither_intensity = 0.0
scene.cycles.use_denoising = False
scene.cycles.samples = 128
scene.cycles.sampling_pattern = 'TABULATED_SOBOL'
scene.cycles.light_sampling_threshold = 0.0
scene.cycles.use_adaptive_sampling = False
scene.cycles.use_light_tree = False
scene.cycles.blur_glossy = 0.0
scene.cycles.sample_clamp_indirect = 0.0
scene.view_settings.view_transform = 'Standard'
bpy.context.view_layer.update()
